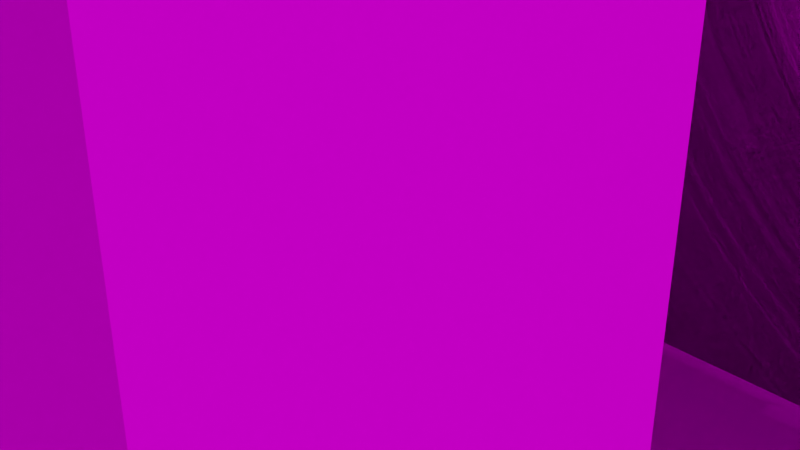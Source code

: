 # Source: honest_jam.blend  (saved by Blender 2.82.7; exported with 4.5.12 LTS)
import bpy
from mathutils import Matrix  # noqa: F401  (used for matrix-valued properties, if any)

bpy.ops.wm.read_factory_settings(use_empty=True)
scene = bpy.context.scene
scene.name = 'Scene'

# ---- collections
col_collection = bpy.data.collections.new('Collection'); scene.collection.children.link(col_collection)
col_bar = bpy.data.collections.new('Bar'); col_collection.children.link(col_bar)
col_player = bpy.data.collections.new('Player'); col_collection.children.link(col_player)
col_customers = bpy.data.collections.new('Customers'); col_collection.children.link(col_customers)
col_interactables = bpy.data.collections.new('Interactables'); col_collection.children.link(col_interactables)

# ---- images (referenced by path relative to the original .blend; pixels are not part of the script)
import os
ASSET_DIR = os.environ.get("B2B_ASSET_DIR", "")  # directory of the original .blend (textures are referenced by path, not embedded)
HERE = os.path.dirname(os.path.abspath(__file__))  # packed textures are extracted next to this script under _unpacked/

def load_image(name, relpath, width, height, colorspace="sRGB"):
    """Load a texture the original file referenced (path relative to the .blend, or extracted next to this script)."""
    p = next((c for c in (os.path.join(HERE, relpath), os.path.join(ASSET_DIR, relpath)) if relpath and os.path.exists(c)), "")
    if p:
        img = bpy.data.images.load(p, check_existing=True)
        img.name = name
    else:  # same state as the original file: an image datablock whose file is absent (Cycles renders it pink)
        img = bpy.data.images.new(name, width, height)
        img.source = "FILE"
        img.filepath = "//" + (relpath or name)
    img.colorspace_settings.name = colorspace
    return img
img_endesga_32_1x_png = load_image('endesga-32-1x.png', 'endesga-32-1x.png', 1024, 1024, 'sRGB')

# ---- materials (node trees are filled in below, after node groups)
mat_palette = bpy.data.materials.new('Palette')
mat_palette.alpha_threshold = 0.0
mat_palette.use_transparent_shadow = False
mat_palette.line_color = (0.0, 0.0, 0.0, 1.0)

# ---- material node trees
mat_palette.use_nodes = True; mat_palette.node_tree.nodes.clear()
_N = mat_palette.node_tree.nodes; _L = mat_palette.node_tree.links
n0 = _N.new('ShaderNodeOutputMaterial'); n0.name = 'Material Output'; n0.location = (300, 300)
n1 = _N.new('ShaderNodeBsdfPrincipled'); n1.name = 'Principled BSDF'; n1.location = (10, 300)
n1.distribution = 'GGX'
n1.subsurface_method = 'BURLEY'
n1.inputs[2].default_value = 1.0
n1.inputs[3].default_value = 1.45
n1.inputs[13].default_value = 0.0
n1.inputs[27].default_value = (0.0, 0.0, 0.0, 1.0)
n1.inputs[28].default_value = 1.0
n2 = _N.new('ShaderNodeTexImage'); n2.name = 'Image Texture'; n2.location = (-280, 280)
n2.image = img_endesga_32_1x_png
n2.interpolation = 'Closest'
_L.new(n1.outputs[0], n0.inputs[0])
_L.new(n2.outputs[0], n1.inputs[0])
n0.is_active_output = True

# ---- world
world_world = bpy.data.worlds.new('World'); scene.world = world_world
world_world.use_nodes = True; world_world.node_tree.nodes.clear()
_N = world_world.node_tree.nodes; _L = world_world.node_tree.links
n0 = _N.new('ShaderNodeOutputWorld'); n0.name = 'World Output'; n0.location = (300, 300)
n1 = _N.new('ShaderNodeBackground'); n1.name = 'Background'; n1.location = (10, 300)
n1.inputs[0].default_value = (0.05088, 0.05088, 0.05088, 1.0)
_L.new(n1.outputs[0], n0.inputs[0])
n0.is_active_output = True
world_world.color = (0.05088, 0.05088, 0.05088)
world_world.use_sun_shadow = False
world_world.sun_shadow_jitter_overblur = 0.0

# ---- cameras
cam_camera = bpy.data.cameras.new('Camera')
cam_camera.clip_end = 100.0
cam_camera.ortho_scale = 7.314

# ---- lights
light_light = bpy.data.lights.new('Light', 'SUN')
light_light.transmission_factor = 0.0
light_light.angle = 0.1993
light_light.energy = 2.52
light_light.shadow_soft_size = 0.1
light_light.shadow_cascade_max_distance = 1000.0

# ---- meshes
me_cube = bpy.data.meshes.new('Cube')
me_cube.from_pydata([(0.0, -30.0, -2.98e-08), (0.0, 0.0, -2.98e-08), (30.0, -30.0, -2.98e-08), (30.0, 0.0, -2.98e-08), (0.0, -13.37, -2.98e-08), (30.0, -13.37, -2.98e-08), (30.0, -21.09, -2.98e-08), (0.0, -21.09, -2.98e-08), (-10.0, -21.09, -2.98e-08), (-10.0, -13.37, -2.98e-08), (0.0, -6.865, -2.98e-08), (-10.0, -6.865, -2.98e-08), (15.0, 0.0, -2.98e-08), (15.0, -30.0, -2.98e-08), (15.0, -13.37, -2.98e-08), (15.0, -21.09, -2.98e-08), (0.0, -38.0, -2.98e-08), (15.0, -38.0, -2.98e-08), (0.0, -21.09, -5.0), (0.0, -30.0, -5.0), (15.0, 0.0, -5.0), (0.0, 0.0, -5.0), (30.0, -13.37, -5.0), (30.0, 0.0, -5.0), (15.0, -30.0, -5.0), (30.0, -30.0, -5.0), (0.0, -13.37, -5.0), (30.0, -21.09, -5.0), (15.0, -13.37, -5.0), (15.0, -21.09, -5.0), (-10.0, -13.37, -5.0), (-10.0, -21.09, -5.0), (0.0, -6.865, -5.0), (-10.0, -6.865, -5.0), (0.0, -38.0, -5.0), (15.0, -38.0, -5.0)], [], [(6, 27, 22, 5), (16, 34, 35, 17), (8, 31, 18, 7), (0, 19, 34, 16), (15, 7, 0, 13), (12, 1, 4, 14), (13, 24, 25, 2), (9, 4, 10, 11), (12, 20, 21, 1), (14, 4, 7, 15), (2, 25, 27, 6), (10, 32, 33, 11), (7, 4, 9, 8), (4, 26, 32, 10), (3, 23, 20, 12), (5, 14, 15, 6), (3, 12, 14, 5), (6, 15, 13, 2), (1, 21, 26, 4), (5, 22, 23, 3), (17, 35, 24, 13), (13, 0, 16, 17), (29, 27, 25, 24), (20, 23, 22, 28), (28, 22, 27, 29), (26, 18, 31, 30), (26, 30, 33, 32), (26, 28, 29, 18), (21, 20, 28, 26), (18, 29, 24, 19), (19, 24, 35, 34), (7, 18, 19, 0), (30, 31, 8, 9, 11, 33)])
_uv = me_cube.uv_layers.new(name='UVMap')
_uv.uv.foreach_set('vector', [0.2017, 0.4385, 0.2017, 0.4385, 0.2017, 0.4385, 0.2017, 0.4385, 0.2017, 0.4385, 0.2017, 0.4385, 0.2017, 0.4385, 0.2017, 0.4385, 0.2017, 0.4385, 0.2017, 0.4385, 0.2017, 0.4385, 0.2017, 0.4385, 0.2017, 0.4385, 0.2017, 0.4385, 0.2017, 0.4385, 0.2017, 0.4385, 0.17, 0.4385, 0.17, 0.4385, 0.17, 0.4385, 0.17, 0.4385, 0.17, 0.4385, 0.17, 0.4385, 0.17, 0.4385, 0.17, 0.4385, 0.2017, 0.4385, 0.2017, 0.4385, 0.2017, 0.4385, 0.2017, 0.4385, 0.6755, 0.371, 0.6755, 0.371, 0.6755, 0.371, 0.6755, 0.371, 0.2017, 0.4385, 0.2017, 0.4385, 0.2017, 0.4385, 0.2017, 0.4385, 0.17, 0.4385, 0.17, 0.4385, 0.17, 0.4385, 0.17, 0.4385, 0.2017, 0.4385, 0.2017, 0.4385, 0.2017, 0.4385, 0.2017, 0.4385, 0.2017, 0.4385, 0.2017, 0.4385, 0.2017, 0.4385, 0.2017, 0.4385, 0.17, 0.4385, 0.17, 0.4385, 0.17, 0.4385, 0.17, 0.4385, 0.2017, 0.4385, 0.2017, 0.4385, 0.2017, 0.4385, 0.2017, 0.4385, 0.2017, 0.4385, 0.2017, 0.4385, 0.2017, 0.4385, 0.2017, 0.4385, 0.17, 0.4385, 0.17, 0.4385, 0.17, 0.4385, 0.17, 0.4385, 0.17, 0.4385, 0.17, 0.4385, 0.17, 0.4385, 0.17, 0.4385, 0.17, 0.4385, 0.17, 0.4385, 0.17, 0.4385, 0.17, 0.4385, 0.2017, 0.4385, 0.2017, 0.4385, 0.2017, 0.4385, 0.2017, 0.4385, 0.2017, 0.4385, 0.2017, 0.4385, 0.2017, 0.4385, 0.2017, 0.4385, 0.2017, 0.4385, 0.2017, 0.4385, 0.2017, 0.4385, 0.2017, 0.4385, 0.17, 0.4385, 0.17, 0.4385, 0.17, 0.4385, 0.17, 0.4385, 0.17, 0.4385, 0.17, 0.4385, 0.17, 0.4385, 0.17, 0.4385, 0.17, 0.4385, 0.17, 0.4385, 0.17, 0.4385, 0.17, 0.4385, 0.17, 0.4385, 0.17, 0.4385, 0.17, 0.4385, 0.17, 0.4385, 0.17, 0.4385, 0.17, 0.4385, 0.17, 0.4385, 0.17, 0.4385, 0.17, 0.4385, 0.17, 0.4385, 0.17, 0.4385, 0.17, 0.4385, 0.17, 0.4385, 0.17, 0.4385, 0.17, 0.4385, 0.17, 0.4385, 0.17, 0.4385, 0.17, 0.4385, 0.17, 0.4385, 0.17, 0.4385, 0.17, 0.4385, 0.17, 0.4385, 0.17, 0.4385, 0.17, 0.4385, 0.17, 0.4385, 0.17, 0.4385, 0.17, 0.4385, 0.17, 0.4385, 0.2017, 0.4385, 0.2017, 0.4385, 0.2017, 0.4385, 0.2017, 0.4385, 0.2028, 0.4934, 0.2028, 0.4934, 0.2028, 0.4934, 0.2028, 0.4934, 0.2028, 0.4934, 0.2028, 0.4934])
me_cube.materials.append(mat_palette)
me_cube.use_remesh_fix_poles = True
me_cube.use_remesh_preserve_attributes = False
me_cube.use_mirror_vertex_groups = False
me_cube.update()
me_plane_001 = bpy.data.meshes.new('Plane.001')
me_plane_001.from_pydata([(0.0, -38.0, 11.36), (0.0, -38.0, 0.0), (30.0, -5.96e-08, 11.36), (30.0, -5.96e-08, 0.0), (0.0, 0.0, 11.36), (0.0, 0.0, 0.0), (0.0, -38.0, 6.402), (30.0, -5.96e-08, 6.402), (0.0, 0.0, 6.402), (0.0, -38.0, 4.705), (30.0, -5.96e-08, 4.705), (0.0, 0.0, 4.705), (0.0, -38.0, 1.883), (30.0, -5.96e-08, 1.883), (0.0, 0.0, 1.883), (0.0, -20.96, 11.36), (0.0, -20.96, 0.0), (0.0, -20.96, 6.402), (0.0, -20.96, 4.705), (0.0, -20.96, 1.883), (0.0, -13.54, 0.0), (0.0, -13.54, 6.402), (0.0, -13.54, 4.705), (0.0, -13.54, 1.883), (0.0, -13.54, 11.36), (0.0, -21.91, 11.36), (0.0, -21.91, 0.0), (0.0, -21.91, 6.402), (0.0, -21.91, 4.705), (0.0, -21.91, 1.883), (0.0, -12.67, 0.0), (0.0, -12.67, 6.402), (0.0, -12.67, 4.705), (0.0, -12.67, 1.883), (0.0, -12.67, 11.36), (0.0, -29.06, 11.36), (0.0, -29.06, 0.0), (0.0, -29.06, 6.402), (0.0, -29.06, 4.705), (0.0, -29.06, 1.883), (0.0, -0.9308, 0.0), (0.0, -0.9308, 6.402), (0.0, -0.9308, 4.705), (0.0, -0.9308, 1.883), (0.0, -0.9308, 11.36), (30.0, -5.96e-08, 10.5), (0.0, 0.0, 10.5), (0.0, -38.0, 10.5), (0.0, -20.96, 10.5), (0.0, -13.54, 10.5), (0.0, -21.91, 10.5), (0.0, -12.67, 10.5), (0.0, -29.06, 10.5), (0.0, -0.9308, 10.5), (1.36, -29.06, 11.36), (1.36, -38.0, 11.36), (1.36, -13.54, 11.36), (1.36, -20.96, 11.36), (1.36, -20.96, 10.5), (1.36, -21.91, 11.36), (1.36, -12.67, 11.36), (1.36, -13.54, 10.5), (1.36, -21.91, 10.5), (1.36, -0.9308, 11.36), (1.36, -12.67, 10.5), (1.36, -29.06, 10.5), (1.36, -0.9308, 10.5), (1.36, -38.0, 10.5), (30.0, -1.399, 10.5), (30.0, -1.399, 11.36), (-2.78e-09, -1.399, 11.36), (-2.78e-09, -1.399, 10.5)], [], [(14, 5, 3, 13), (43, 40, 5, 14), (53, 41, 8, 46), (46, 8, 7, 45), (41, 42, 11, 8), (8, 11, 10, 7), (42, 43, 14, 11), (11, 14, 13, 10), (28, 29, 19, 18), (27, 28, 18, 17), (50, 27, 17, 48), (29, 26, 16, 19), (37, 38, 28, 27), (52, 37, 27, 50), (48, 17, 21, 49), (39, 36, 26, 29), (22, 23, 33, 32), (21, 22, 32, 31), (49, 21, 31, 51), (23, 20, 30, 33), (12, 1, 36, 39), (9, 12, 39, 38), (47, 6, 37, 52), (6, 9, 38, 37), (31, 32, 42, 41), (51, 31, 41, 53), (33, 30, 40, 43), (43, 42, 32, 33), (28, 38, 39, 29), (35, 0, 55, 54), (24, 15, 57, 56), (44, 34, 60, 63), (50, 48, 58, 62), (34, 24, 56, 60), (52, 50, 62, 65), (4, 46, 71, 70), (44, 53, 46, 4), (60, 64, 66, 63), (55, 67, 65, 54), (56, 61, 64, 60), (57, 58, 61, 56), (54, 65, 62, 59), (59, 62, 58, 57), (51, 53, 66, 64), (0, 47, 67, 55), (15, 25, 59, 57), (47, 52, 65, 67), (49, 51, 64, 61), (25, 35, 54, 59), (48, 49, 61, 58), (53, 44, 63, 66), (70, 71, 68, 69), (2, 4, 70, 69), (46, 45, 68, 71), (45, 2, 69, 68)])
_uv = me_plane_001.uv_layers.new(name='UVMap')
_uv.uv.foreach_set('vector', [0.1133, 0.408, 0.1133, 0.408, 0.1133, 0.408, 0.1133, 0.408, 0.1133, 0.408, 0.1133, 0.408, 0.1133, 0.408, 0.1133, 0.408, 0.1133, 0.408, 0.1133, 0.408, 0.1133, 0.408, 0.1133, 0.408, 0.1133, 0.408, 0.1133, 0.408, 0.1133, 0.408, 0.1133, 0.408, 0.1133, 0.408, 0.1133, 0.408, 0.1133, 0.408, 0.1133, 0.408, 0.1133, 0.408, 0.1133, 0.408, 0.1133, 0.408, 0.1133, 0.408, 0.1133, 0.408, 0.1133, 0.408, 0.1133, 0.408, 0.1133, 0.408, 0.1133, 0.408, 0.1133, 0.408, 0.1133, 0.408, 0.1133, 0.408, 0.1133, 0.408, 0.1133, 0.408, 0.1133, 0.408, 0.1133, 0.408, 0.1133, 0.408, 0.1133, 0.408, 0.1133, 0.408, 0.1133, 0.408, 0.1133, 0.408, 0.1133, 0.408, 0.1133, 0.408, 0.1133, 0.408, 0.1133, 0.408, 0.1133, 0.408, 0.1133, 0.408, 0.1133, 0.408, 0.1133, 0.408, 0.1133, 0.408, 0.1133, 0.408, 0.1133, 0.408, 0.1133, 0.408, 0.1133, 0.408, 0.1133, 0.408, 0.1133, 0.408, 0.1133, 0.408, 0.1133, 0.408, 0.1133, 0.408, 0.1133, 0.408, 0.1133, 0.408, 0.1133, 0.408, 0.1133, 0.408, 0.1133, 0.408, 0.1133, 0.408, 0.1133, 0.408, 0.1133, 0.408, 0.1133, 0.408, 0.1133, 0.408, 0.1133, 0.408, 0.1133, 0.408, 0.1133, 0.408, 0.1133, 0.408, 0.1133, 0.408, 0.1133, 0.408, 0.1133, 0.408, 0.1133, 0.408, 0.1133, 0.408, 0.1133, 0.408, 0.1133, 0.408, 0.1133, 0.408, 0.1133, 0.408, 0.1133, 0.408, 0.1133, 0.408, 0.1133, 0.408, 0.1133, 0.408, 0.1133, 0.408, 0.1133, 0.408, 0.1133, 0.408, 0.1133, 0.408, 0.1133, 0.408, 0.1133, 0.408, 0.1133, 0.408, 0.1133, 0.408, 0.1133, 0.408, 0.1133, 0.408, 0.1133, 0.408, 0.1133, 0.408, 0.1133, 0.408, 0.1133, 0.408, 0.1133, 0.408, 0.1133, 0.408, 0.1133, 0.408, 0.1133, 0.408, 0.1133, 0.408, 0.1133, 0.408, 0.1133, 0.408, 0.1133, 0.408, 0.5827, 0.3528, 0.5827, 0.3528, 0.5827, 0.3528, 0.5827, 0.3528, 0.5827, 0.3528, 0.5827, 0.3528, 0.5827, 0.3528, 0.5827, 0.3528, 0.0, 0.0, 0.0, 0.0, 0.0, 0.0, 0.0, 0.0, 0.0, 0.0, 0.0, 0.0, 0.0, 0.0, 0.0, 0.0, 0.0, 0.0, 0.0, 0.0, 0.0, 0.0, 0.0, 0.0, 0.1728, 0.5985, 0.1728, 0.5985, 0.1728, 0.5985, 0.1728, 0.5985, 0.0, 0.0, 0.0, 0.0, 0.0, 0.0, 0.0, 0.0, 0.1728, 0.5985, 0.1728, 0.5985, 0.1728, 0.5985, 0.1728, 0.5985, 0.1728, 0.5985, 0.1728, 0.5985, 0.1728, 0.5985, 0.1728, 0.5985, 0.1728, 0.5985, 0.1728, 0.5985, 0.1728, 0.5985, 0.1728, 0.5985, 0.1728, 0.5985, 0.1728, 0.5985, 0.1728, 0.5985, 0.1728, 0.5985, 0.1728, 0.5985, 0.1728, 0.5985, 0.1728, 0.5985, 0.1728, 0.5985, 0.1728, 0.5985, 0.1728, 0.5985, 0.1728, 0.5985, 0.1728, 0.5985, 0.1728, 0.5985, 0.1728, 0.5985, 0.1728, 0.5985, 0.1728, 0.5985, 0.1728, 0.5985, 0.1728, 0.5985, 0.1728, 0.5985, 0.1728, 0.5985, 0.1728, 0.5985, 0.1728, 0.5985, 0.1728, 0.5985, 0.1728, 0.5985, 0.1728, 0.5985, 0.1728, 0.5985, 0.1728, 0.5985, 0.1728, 0.5985, 0.0, 0.0, 0.0, 0.0, 0.0, 0.0, 0.0, 0.0, 0.0, 0.0, 0.0, 0.0, 0.0, 0.0, 0.0, 0.0, 0.1728, 0.5985, 0.1728, 0.5985, 0.1728, 0.5985, 0.1728, 0.5985, 0.1728, 0.5985, 0.1728, 0.5985, 0.1728, 0.5985, 0.1728, 0.5985, 0.0, 0.0, 0.0, 0.0, 0.0, 0.0, 0.0, 0.0, 0.1728, 0.5985, 0.1728, 0.5985, 0.1728, 0.5985, 0.1728, 0.5985, 0.1728, 0.5985, 0.1728, 0.5985, 0.1728, 0.5985, 0.1728, 0.5985, 0.1728, 0.5985, 0.1728, 0.5985, 0.1728, 0.5985, 0.1728, 0.5985, 0.0, 0.0, 0.0, 0.0, 0.0, 0.0, 0.0, 0.0, 0.1133, 0.408, 0.1133, 0.408, 0.1133, 0.408, 0.1133, 0.408, 0.0, 0.0, 0.0, 0.0, 0.0, 0.0, 0.0, 0.0])
me_plane_001.materials.append(mat_palette)
me_plane_001.use_remesh_fix_poles = True
me_plane_001.use_remesh_preserve_attributes = False
me_plane_001.use_mirror_vertex_groups = False
me_plane_001.update()
me_cube_007 = bpy.data.meshes.new('Cube.007')
me_cube_007.from_pydata([(0.0, 0.0, 0.0), (0.0, 0.0, 1.8), (0.0, 2.0, 0.0), (0.0, 2.0, 1.8), (12.0, 0.0, 0.0), (12.0, 0.0, 1.8), (12.0, 2.0, 0.0), (12.0, 2.0, 1.8), (0.0, 8.0, 0.0), (0.0, 8.0, 1.8), (0.0, 10.0, 0.0), (0.0, 10.0, 1.8), (8.0, 8.0, 0.0), (8.0, 8.0, 1.8), (8.0, 10.0, 0.0), (8.0, 10.0, 1.8), (0.0, 0.0, 1.4), (0.0, 2.0, 1.4), (12.0, 2.0, 1.4), (12.0, 0.0, 1.4), (0.0, 8.0, 1.4), (0.0, 10.0, 1.4), (8.0, 10.0, 1.4), (8.0, 8.0, 1.4)], [], [(16, 1, 3, 17), (17, 3, 7, 18), (18, 7, 5, 19), (19, 5, 1, 16), (2, 6, 4, 0), (7, 3, 1, 5), (20, 9, 11, 21), (21, 11, 15, 22), (22, 15, 13, 23), (23, 13, 9, 20), (10, 14, 12, 8), (15, 11, 9, 13), (4, 19, 16, 0), (6, 18, 19, 4), (2, 17, 18, 6), (0, 16, 17, 2), (12, 23, 20, 8), (14, 22, 23, 12), (10, 21, 22, 14), (8, 20, 21, 10)])
_uv = me_cube_007.uv_layers.new(name='UVMap')
_uv.uv.foreach_set('vector', [0.1425, 0.3992, 0.1425, 0.3992, 0.1425, 0.3992, 0.1425, 0.3992, 0.1425, 0.3992, 0.1425, 0.3992, 0.1425, 0.3992, 0.1425, 0.3992, 0.1425, 0.3992, 0.1425, 0.3992, 0.1425, 0.3992, 0.1425, 0.3992, 0.1425, 0.3992, 0.1425, 0.3992, 0.1425, 0.3992, 0.1425, 0.3992, 0.1141, 0.298, 0.1141, 0.298, 0.1141, 0.298, 0.1141, 0.298, 0.1425, 0.3992, 0.1425, 0.3992, 0.1425, 0.3992, 0.1425, 0.3992, 0.1425, 0.3992, 0.1425, 0.3992, 0.1425, 0.3992, 0.1425, 0.3992, 0.1425, 0.3992, 0.1425, 0.3992, 0.1425, 0.3992, 0.1425, 0.3992, 0.1425, 0.3992, 0.1425, 0.3992, 0.1425, 0.3992, 0.1425, 0.3992, 0.1425, 0.3992, 0.1425, 0.3992, 0.1425, 0.3992, 0.1425, 0.3992, 0.1141, 0.298, 0.1141, 0.298, 0.1141, 0.298, 0.1141, 0.298, 0.1425, 0.3992, 0.1425, 0.3992, 0.1425, 0.3992, 0.1425, 0.3992, 0.1088, 0.5341, 0.1088, 0.5341, 0.1088, 0.5341, 0.1088, 0.5341, 0.1088, 0.5341, 0.1088, 0.5341, 0.1088, 0.5341, 0.1088, 0.5341, 0.1088, 0.5341, 0.1088, 0.5341, 0.1088, 0.5341, 0.1088, 0.5341, 0.1088, 0.5341, 0.1088, 0.5341, 0.1088, 0.5341, 0.1088, 0.5341, 0.1088, 0.5341, 0.1088, 0.5341, 0.1088, 0.5341, 0.1088, 0.5341, 0.1088, 0.5341, 0.1088, 0.5341, 0.1088, 0.5341, 0.1088, 0.5341, 0.1088, 0.5341, 0.1088, 0.5341, 0.1088, 0.5341, 0.1088, 0.5341, 0.1088, 0.5341, 0.1088, 0.5341, 0.1088, 0.5341, 0.1088, 0.5341])
me_cube_007.materials.append(mat_palette)
me_cube_007.use_remesh_fix_poles = True
me_cube_007.use_remesh_preserve_attributes = False
me_cube_007.use_mirror_vertex_groups = False
me_cube_007.update()
me_cube_012 = bpy.data.meshes.new('Cube.012')
me_cube_012.from_pydata([(-0.5, -0.5, 0.0), (-0.5, -0.5, 10.34), (-0.5, 0.5, 0.0), (-0.5, 0.5, 10.34), (0.5, -0.5, 0.0), (0.5, -0.5, 10.34), (0.5, 0.5, 0.0), (0.5, 0.5, 10.34)], [], [(0, 1, 3, 2), (2, 3, 7, 6), (6, 7, 5, 4), (4, 5, 1, 0), (2, 6, 4, 0), (7, 3, 1, 5)])
_uv = me_cube_012.uv_layers.new(name='UVMap')
_uv.uv.foreach_set('vector', [0.1418, 0.3413, 0.1418, 0.3413, 0.1418, 0.3413, 0.1418, 0.3413, 0.1418, 0.3413, 0.1418, 0.3413, 0.1418, 0.3413, 0.1418, 0.3413, 0.1418, 0.3413, 0.1418, 0.3413, 0.1418, 0.3413, 0.1418, 0.3413, 0.1418, 0.3413, 0.1418, 0.3413, 0.1418, 0.3413, 0.1418, 0.3413, 0.1418, 0.3413, 0.1418, 0.3413, 0.1418, 0.3413, 0.1418, 0.3413, 0.1418, 0.3413, 0.1418, 0.3413, 0.1418, 0.3413, 0.1418, 0.3413])
me_cube_012.materials.append(mat_palette)
me_cube_012.use_remesh_fix_poles = True
me_cube_012.use_remesh_preserve_attributes = False
me_cube_012.use_mirror_vertex_groups = False
me_cube_012.update()
me_cube_013 = bpy.data.meshes.new('Cube.013')
me_cube_013.from_pydata([(-1.656, -2.466, 1.551), (-1.656, -2.466, 1.8), (-1.656, 1.955, 1.551), (-1.656, 1.955, 1.8), (2.02, -2.466, 1.551), (2.02, -2.466, 1.8), (2.02, 1.955, 1.551), (2.02, 1.955, 1.8), (-1.656, 1.528, 1.551), (-1.656, 1.127, 1.551), (-1.656, -1.757, 1.551), (-1.656, -2.184, 1.551), (-1.656, -2.184, 1.8), (-1.656, -1.757, 1.8), (-1.656, 1.127, 1.8), (-1.656, 1.528, 1.8), (1.712, 1.955, 1.551), (1.273, 1.955, 1.551), (-0.8161, 1.955, 1.551), (-1.317, 1.955, 1.551), (-1.317, 1.955, 1.8), (-0.8161, 1.955, 1.8), (1.273, 1.955, 1.8), (1.712, 1.955, 1.8), (2.02, -2.184, 1.551), (2.02, -1.757, 1.551), (2.02, 1.127, 1.551), (2.02, 1.528, 1.551), (2.02, 1.528, 1.8), (2.02, 1.127, 1.8), (2.02, -1.757, 1.8), (2.02, -2.184, 1.8), (-1.317, -2.466, 1.551), (-0.8161, -2.466, 1.551), (1.273, -2.466, 1.551), (1.712, -2.466, 1.551), (1.712, -2.466, 1.8), (1.273, -2.466, 1.8), (-0.8161, -2.466, 1.8), (-1.317, -2.466, 1.8), (1.712, 1.528, 1.8), (1.712, 1.127, 1.8), (1.712, -1.757, 1.8), (1.712, -2.184, 1.8), (1.273, 1.528, 1.8), (1.273, 1.127, 1.8), (1.273, -1.757, 1.8), (1.273, -2.184, 1.8), (-0.8161, 1.528, 1.8), (-0.8161, 1.127, 1.8), (-0.8161, -1.757, 1.8), (-0.8161, -2.184, 1.8), (-1.317, 1.528, 1.8), (-1.317, 1.127, 1.8), (-1.317, -1.757, 1.8), (-1.317, -2.184, 1.8), (-1.317, 1.528, 1.551), (-1.317, 1.127, 1.551), (-1.317, -1.757, 1.551), (-1.317, -2.184, 1.551), (-0.8161, 1.528, 1.551), (-0.8161, 1.127, 1.551), (-0.8161, -1.757, 1.551), (-0.8161, -2.184, 1.551), (1.273, 1.528, 1.551), (1.273, 1.127, 1.551), (1.273, -1.757, 1.551), (1.273, -2.184, 1.551), (1.712, 1.528, 1.551), (1.712, 1.127, 1.551), (1.712, -1.757, 1.551), (1.712, -2.184, 1.551), (-1.317, 1.528, -0.008976), (-1.317, 1.127, -0.008976), (-1.317, -1.757, -0.008976), (-1.317, -2.184, -0.008976), (-0.8161, 1.528, -0.008976), (-0.8161, 1.127, -0.008976), (-0.8161, -1.757, -0.008976), (-0.8161, -2.184, -0.008976), (1.273, 1.528, -0.008976), (1.273, 1.127, -0.008976), (1.273, -1.757, -0.008976), (1.273, -2.184, -0.008976), (1.712, 1.528, -0.008976), (1.712, 1.127, -0.008976), (1.712, -1.757, -0.008976), (1.712, -2.184, -0.008976)], [], [(0, 1, 12, 11), (2, 3, 20, 19), (6, 7, 28, 27), (4, 5, 36, 35), (71, 24, 4, 35), (55, 12, 1, 39), (31, 43, 36, 5), (43, 47, 37, 36), (47, 51, 38, 37), (51, 55, 39, 38), (7, 23, 40, 28), (28, 40, 41, 29), (29, 41, 42, 30), (30, 42, 43, 31), (23, 22, 44, 40), (40, 44, 45, 41), (41, 45, 46, 42), (42, 46, 47, 43), (22, 21, 48, 44), (44, 48, 49, 45), (45, 49, 50, 46), (46, 50, 51, 47), (21, 20, 52, 48), (48, 52, 53, 49), (49, 53, 54, 50), (50, 54, 55, 51), (20, 3, 15, 52), (52, 15, 14, 53), (53, 14, 13, 54), (54, 13, 12, 55), (11, 59, 32, 0), (59, 63, 33, 32), (63, 67, 34, 33), (67, 71, 35, 34), (2, 19, 56, 8), (8, 56, 57, 9), (9, 57, 58, 10), (10, 58, 59, 11), (19, 18, 60, 56), (68, 69, 85, 84), (57, 61, 62, 58), (57, 56, 72, 73), (18, 17, 64, 60), (60, 64, 65, 61), (61, 65, 66, 62), (62, 66, 67, 63), (17, 16, 68, 64), (56, 60, 76, 72), (65, 69, 70, 66), (62, 63, 79, 78), (16, 6, 27, 68), (68, 27, 26, 69), (69, 26, 25, 70), (70, 25, 24, 71), (32, 39, 1, 0), (35, 36, 37, 34), (34, 37, 38, 33), (33, 38, 39, 32), (24, 31, 5, 4), (27, 28, 29, 26), (26, 29, 30, 25), (25, 30, 31, 24), (16, 23, 7, 6), (19, 20, 21, 18), (18, 21, 22, 17), (17, 22, 23, 16), (8, 15, 3, 2), (11, 12, 13, 10), (10, 13, 14, 9), (9, 14, 15, 8), (72, 76, 77, 73), (74, 78, 79, 75), (80, 84, 85, 81), (82, 86, 87, 83), (64, 68, 84, 80), (61, 57, 73, 77), (69, 65, 81, 85), (58, 62, 78, 74), (59, 58, 74, 75), (70, 71, 87, 86), (66, 70, 86, 82), (65, 64, 80, 81), (63, 59, 75, 79), (71, 67, 83, 87), (67, 66, 82, 83), (60, 61, 77, 76)])
_uv = me_cube_013.uv_layers.new(name='UVMap')
_uv.uv.foreach_set('vector', [0.426, 0.4496, 0.426, 0.4496, 0.426, 0.4496, 0.426, 0.4496, 0.426, 0.4496, 0.426, 0.4496, 0.426, 0.4496, 0.426, 0.4496, 0.426, 0.4496, 0.426, 0.4496, 0.426, 0.4496, 0.426, 0.4496, 0.426, 0.4496, 0.426, 0.4496, 0.426, 0.4496, 0.426, 0.4496, 0.426, 0.4496, 0.426, 0.4496, 0.426, 0.4496, 0.426, 0.4496, 0.426, 0.4496, 0.426, 0.4496, 0.426, 0.4496, 0.426, 0.4496, 0.426, 0.4496, 0.426, 0.4496, 0.426, 0.4496, 0.426, 0.4496, 0.426, 0.4496, 0.426, 0.4496, 0.426, 0.4496, 0.426, 0.4496, 0.426, 0.4496, 0.426, 0.4496, 0.426, 0.4496, 0.426, 0.4496, 0.426, 0.4496, 0.426, 0.4496, 0.426, 0.4496, 0.426, 0.4496, 0.426, 0.4496, 0.426, 0.4496, 0.426, 0.4496, 0.426, 0.4496, 0.426, 0.4496, 0.426, 0.4496, 0.426, 0.4496, 0.426, 0.4496, 0.426, 0.4496, 0.426, 0.4496, 0.426, 0.4496, 0.426, 0.4496, 0.426, 0.4496, 0.426, 0.4496, 0.426, 0.4496, 0.426, 0.4496, 0.426, 0.4496, 0.426, 0.4496, 0.426, 0.4496, 0.426, 0.4496, 0.426, 0.4496, 0.426, 0.4496, 0.426, 0.4496, 0.426, 0.4496, 0.426, 0.4496, 0.426, 0.4496, 0.426, 0.4496, 0.426, 0.4496, 0.426, 0.4496, 0.426, 0.4496, 0.426, 0.4496, 0.426, 0.4496, 0.426, 0.4496, 0.426, 0.4496, 0.426, 0.4496, 0.426, 0.4496, 0.426, 0.4496, 0.426, 0.4496, 0.426, 0.4496, 0.426, 0.4496, 0.426, 0.4496, 0.426, 0.4496, 0.426, 0.4496, 0.426, 0.4496, 0.426, 0.4496, 0.426, 0.4496, 0.426, 0.4496, 0.426, 0.4496, 0.426, 0.4496, 0.426, 0.4496, 0.426, 0.4496, 0.426, 0.4496, 0.426, 0.4496, 0.426, 0.4496, 0.426, 0.4496, 0.426, 0.4496, 0.426, 0.4496, 0.426, 0.4496, 0.426, 0.4496, 0.426, 0.4496, 0.426, 0.4496, 0.426, 0.4496, 0.426, 0.4496, 0.426, 0.4496, 0.426, 0.4496, 0.426, 0.4496, 0.426, 0.4496, 0.426, 0.4496, 0.426, 0.4496, 0.426, 0.4496, 0.426, 0.4496, 0.426, 0.4496, 0.426, 0.4496, 0.426, 0.4496, 0.426, 0.4496, 0.426, 0.4496, 0.426, 0.4496, 0.426, 0.4496, 0.426, 0.4496, 0.426, 0.4496, 0.426, 0.4496, 0.426, 0.4496, 0.426, 0.4496, 0.426, 0.4496, 0.426, 0.4496, 0.426, 0.4496, 0.426, 0.4496, 0.426, 0.4496, 0.426, 0.4496, 0.426, 0.4496, 0.426, 0.4496, 0.426, 0.4496, 0.426, 0.4496, 0.426, 0.4496, 0.426, 0.4496, 0.426, 0.4496, 0.426, 0.4496, 0.426, 0.4496, 0.426, 0.4496, 0.426, 0.4496, 0.426, 0.4496, 0.426, 0.4496, 0.426, 0.4496, 0.426, 0.4496, 0.426, 0.4496, 0.426, 0.4496, 0.426, 0.4496, 0.426, 0.4496, 0.426, 0.4496, 0.426, 0.4496, 0.426, 0.4496, 0.426, 0.4496, 0.426, 0.4496, 0.426, 0.4496, 0.426, 0.4496, 0.426, 0.4496, 0.426, 0.4496, 0.426, 0.4496, 0.426, 0.4496, 0.426, 0.4496, 0.426, 0.4496, 0.426, 0.4496, 0.426, 0.4496, 0.426, 0.4496, 0.426, 0.4496, 0.426, 0.4496, 0.426, 0.4496, 0.426, 0.4496, 0.426, 0.4496, 0.426, 0.4496, 0.426, 0.4496, 0.426, 0.4496, 0.426, 0.4496, 0.426, 0.4496, 0.426, 0.4496, 0.426, 0.4496, 0.426, 0.4496, 0.426, 0.4496, 0.426, 0.4496, 0.426, 0.4496, 0.426, 0.4496, 0.426, 0.4496, 0.426, 0.4496, 0.426, 0.4496, 0.426, 0.4496, 0.426, 0.4496, 0.426, 0.4496, 0.426, 0.4496, 0.426, 0.4496, 0.426, 0.4496, 0.426, 0.4496, 0.426, 0.4496, 0.426, 0.4496, 0.426, 0.4496, 0.426, 0.4496, 0.426, 0.4496, 0.426, 0.4496, 0.426, 0.4496, 0.426, 0.4496, 0.426, 0.4496, 0.426, 0.4496, 0.426, 0.4496, 0.426, 0.4496, 0.426, 0.4496, 0.426, 0.4496, 0.426, 0.4496, 0.426, 0.4496, 0.426, 0.4496, 0.426, 0.4496, 0.426, 0.4496, 0.426, 0.4496, 0.426, 0.4496, 0.426, 0.4496, 0.426, 0.4496, 0.426, 0.4496, 0.426, 0.4496, 0.426, 0.4496, 0.426, 0.4496, 0.426, 0.4496, 0.426, 0.4496, 0.426, 0.4496, 0.426, 0.4496, 0.426, 0.4496, 0.426, 0.4496, 0.426, 0.4496, 0.426, 0.4496, 0.426, 0.4496, 0.426, 0.4496, 0.426, 0.4496, 0.426, 0.4496, 0.426, 0.4496, 0.426, 0.4496, 0.426, 0.4496, 0.426, 0.4496, 0.426, 0.4496, 0.426, 0.4496, 0.426, 0.4496, 0.426, 0.4496, 0.426, 0.4496, 0.426, 0.4496, 0.426, 0.4496, 0.426, 0.4496, 0.426, 0.4496, 0.426, 0.4496, 0.426, 0.4496, 0.426, 0.4496, 0.426, 0.4496, 0.426, 0.4496, 0.426, 0.4496, 0.426, 0.4496, 0.426, 0.4496, 0.426, 0.4496, 0.426, 0.4496, 0.426, 0.4496, 0.426, 0.4496, 0.426, 0.4496, 0.426, 0.4496, 0.426, 0.4496, 0.426, 0.4496, 0.426, 0.4496, 0.426, 0.4496, 0.426, 0.4496, 0.426, 0.4496, 0.426, 0.4496, 0.426, 0.4496, 0.426, 0.4496, 0.426, 0.4496, 0.426, 0.4496, 0.426, 0.4496, 0.426, 0.4496, 0.426, 0.4496, 0.426, 0.4496, 0.426, 0.4496, 0.426, 0.4496, 0.426, 0.4496, 0.426, 0.4496, 0.426, 0.4496, 0.426, 0.4496, 0.426, 0.4496, 0.426, 0.4496, 0.426, 0.4496, 0.426, 0.4496, 0.426, 0.4496, 0.426, 0.4496, 0.426, 0.4496, 0.426, 0.4496, 0.426, 0.4496, 0.426, 0.4496, 0.426, 0.4496, 0.426, 0.4496, 0.426, 0.4496, 0.426, 0.4496, 0.426, 0.4496, 0.426, 0.4496, 0.426, 0.4496, 0.426, 0.4496, 0.426, 0.4496, 0.426, 0.4496, 0.426, 0.4496, 0.426, 0.4496, 0.426, 0.4496, 0.426, 0.4496, 0.426, 0.4496, 0.426, 0.4496, 0.426, 0.4496, 0.426, 0.4496, 0.426, 0.4496, 0.426, 0.4496, 0.426, 0.4496, 0.426, 0.4496, 0.426, 0.4496, 0.426, 0.4496, 0.426, 0.4496, 0.426, 0.4496, 0.426, 0.4496, 0.426, 0.4496, 0.426, 0.4496, 0.426, 0.4496, 0.426, 0.4496, 0.426, 0.4496, 0.426, 0.4496, 0.426, 0.4496, 0.426, 0.4496, 0.426, 0.4496, 0.426, 0.4496, 0.426, 0.4496, 0.426, 0.4496, 0.426, 0.4496, 0.426, 0.4496, 0.426, 0.4496, 0.426, 0.4496, 0.426, 0.4496, 0.426, 0.4496, 0.426, 0.4496, 0.426, 0.4496, 0.426, 0.4496, 0.426, 0.4496, 0.426, 0.4496, 0.426, 0.4496, 0.426, 0.4496, 0.426, 0.4496, 0.426, 0.4496, 0.426, 0.4496, 0.426, 0.4496])
me_cube_013.materials.append(mat_palette)
me_cube_013.use_remesh_fix_poles = True
me_cube_013.use_remesh_preserve_attributes = False
me_cube_013.use_mirror_vertex_groups = False
me_cube_013.update()
me_plane_002 = bpy.data.meshes.new('Plane.002')
me_plane_002.from_pydata([(-4.484, -9.105, 0.0), (10.83, -9.105, 0.0), (-4.484, 5.385, 0.0), (10.83, 5.385, 0.0), (-4.484, 3.342, 0.0), (-4.484, -7.24, 0.0), (-2.677, -9.105, 0.0), (9.012, -9.105, 0.0), (10.83, -7.24, 0.0), (10.83, 3.342, 0.0), (9.012, 5.385, 0.0), (-2.677, 5.385, 0.0), (-2.677, -7.24, 0.0), (-2.677, 3.342, 0.0), (9.012, -7.24, 0.0), (9.012, 3.342, 0.0)], [], [(15, 9, 3, 10), (4, 13, 11, 2), (13, 15, 10, 11), (0, 6, 12, 5), (5, 12, 13, 4), (6, 7, 14, 12), (12, 14, 15, 13), (7, 1, 8, 14), (14, 8, 9, 15)])
_uv = me_plane_002.uv_layers.new(name='UVMap')
_uv.uv.foreach_set('vector', [0.2308, 0.4365, 0.2308, 0.4365, 0.2308, 0.4365, 0.2308, 0.4365, 0.2308, 0.4365, 0.2308, 0.4365, 0.2308, 0.4365, 0.2308, 0.4365, 0.2308, 0.4365, 0.2308, 0.4365, 0.2308, 0.4365, 0.2308, 0.4365, 0.2308, 0.4365, 0.2308, 0.4365, 0.2308, 0.4365, 0.2308, 0.4365, 0.2308, 0.4365, 0.2308, 0.4365, 0.2308, 0.4365, 0.2308, 0.4365, 0.2308, 0.4365, 0.2308, 0.4365, 0.2308, 0.4365, 0.2308, 0.4365, 0.07225, 0.4869, 0.07225, 0.4869, 0.07225, 0.4869, 0.07225, 0.4869, 0.2308, 0.4365, 0.2308, 0.4365, 0.2308, 0.4365, 0.2308, 0.4365, 0.2308, 0.4365, 0.2308, 0.4365, 0.2308, 0.4365, 0.2308, 0.4365])
me_plane_002.materials.append(mat_palette)
me_plane_002.use_remesh_fix_poles = True
me_plane_002.use_remesh_preserve_attributes = False
me_plane_002.use_mirror_vertex_groups = False
me_plane_002.update()
me_cube_014 = bpy.data.meshes.new('Cube.014')
me_cube_014.from_pydata([(-1.656, -2.466, 1.551), (-1.656, -2.466, 1.8), (-1.656, 3.12, 1.551), (-1.656, 3.12, 1.8), (0.7482, -2.466, 1.551), (0.7482, -2.466, 1.8), (0.7482, 3.12, 1.551), (0.7482, 3.12, 1.8), (-1.656, 2.694, 1.551), (-1.656, 2.293, 1.551), (-1.656, -1.757, 1.551), (-1.656, -2.184, 1.551), (-1.656, -2.184, 1.8), (-1.656, -1.757, 1.8), (-1.656, 2.293, 1.8), (-1.656, 2.694, 1.8), (0.4403, 3.12, 1.551), (0.000801, 3.12, 1.551), (-0.8161, 3.12, 1.551), (-1.317, 3.12, 1.551), (-1.317, 3.12, 1.8), (-0.8161, 3.12, 1.8), (0.000801, 3.12, 1.8), (0.4403, 3.12, 1.8), (0.7482, -2.184, 1.551), (0.7482, -1.757, 1.551), (0.7482, 2.293, 1.551), (0.7482, 2.694, 1.551), (0.7482, 2.694, 1.8), (0.7482, 2.293, 1.8), (0.7482, -1.757, 1.8), (0.7482, -2.184, 1.8), (-1.317, -2.466, 1.551), (-0.8161, -2.466, 1.551), (0.000801, -2.466, 1.551), (0.4403, -2.466, 1.551), (0.4403, -2.466, 1.8), (0.000801, -2.466, 1.8), (-0.8161, -2.466, 1.8), (-1.317, -2.466, 1.8), (0.4403, 2.694, 1.8), (0.4403, 2.293, 1.8), (0.4403, -1.757, 1.8), (0.4403, -2.184, 1.8), (0.000801, 2.694, 1.8), (0.000801, 2.293, 1.8), (0.000801, -1.757, 1.8), (0.000801, -2.184, 1.8), (-0.8161, 2.694, 1.8), (-0.8161, 2.293, 1.8), (-0.8161, -1.757, 1.8), (-0.8161, -2.184, 1.8), (-1.317, 2.694, 1.8), (-1.317, 2.293, 1.8), (-1.317, -1.757, 1.8), (-1.317, -2.184, 1.8), (-1.317, 2.694, 1.551), (-1.317, 2.293, 1.551), (-1.317, -1.757, 1.551), (-1.317, -2.184, 1.551), (-0.8161, 2.694, 1.551), (-0.8161, 2.293, 1.551), (-0.8161, -1.757, 1.551), (-0.8161, -2.184, 1.551), (0.000801, 2.694, 1.551), (0.000801, 2.293, 1.551), (0.000801, -1.757, 1.551), (0.000801, -2.184, 1.551), (0.4403, 2.694, 1.551), (0.4403, 2.293, 1.551), (0.4403, -1.757, 1.551), (0.4403, -2.184, 1.551), (-1.317, 2.694, -0.008976), (-1.317, 2.293, -0.008976), (-1.317, -1.757, -0.008976), (-1.317, -2.184, -0.008976), (-0.8161, 2.694, -0.008976), (-0.8161, 2.293, -0.008976), (-0.8161, -1.757, -0.008976), (-0.8161, -2.184, -0.008976), (0.000801, 2.694, -0.008976), (0.000801, 2.293, -0.008976), (0.000801, -1.757, -0.008976), (0.000801, -2.184, -0.008976), (0.4403, 2.694, -0.008976), (0.4403, 2.293, -0.008976), (0.4403, -1.757, -0.008976), (0.4403, -2.184, -0.008976)], [], [(0, 1, 12, 11), (2, 3, 20, 19), (6, 7, 28, 27), (4, 5, 36, 35), (71, 24, 4, 35), (55, 12, 1, 39), (31, 43, 36, 5), (43, 47, 37, 36), (47, 51, 38, 37), (51, 55, 39, 38), (7, 23, 40, 28), (28, 40, 41, 29), (29, 41, 42, 30), (30, 42, 43, 31), (23, 22, 44, 40), (40, 44, 45, 41), (41, 45, 46, 42), (42, 46, 47, 43), (22, 21, 48, 44), (44, 48, 49, 45), (45, 49, 50, 46), (46, 50, 51, 47), (21, 20, 52, 48), (48, 52, 53, 49), (49, 53, 54, 50), (50, 54, 55, 51), (20, 3, 15, 52), (52, 15, 14, 53), (53, 14, 13, 54), (54, 13, 12, 55), (11, 59, 32, 0), (59, 63, 33, 32), (63, 67, 34, 33), (67, 71, 35, 34), (2, 19, 56, 8), (8, 56, 57, 9), (9, 57, 58, 10), (10, 58, 59, 11), (19, 18, 60, 56), (68, 69, 85, 84), (57, 61, 62, 58), (57, 56, 72, 73), (18, 17, 64, 60), (60, 64, 65, 61), (61, 65, 66, 62), (62, 66, 67, 63), (17, 16, 68, 64), (56, 60, 76, 72), (65, 69, 70, 66), (62, 63, 79, 78), (16, 6, 27, 68), (68, 27, 26, 69), (69, 26, 25, 70), (70, 25, 24, 71), (32, 39, 1, 0), (35, 36, 37, 34), (34, 37, 38, 33), (33, 38, 39, 32), (24, 31, 5, 4), (27, 28, 29, 26), (26, 29, 30, 25), (25, 30, 31, 24), (16, 23, 7, 6), (19, 20, 21, 18), (18, 21, 22, 17), (17, 22, 23, 16), (8, 15, 3, 2), (11, 12, 13, 10), (10, 13, 14, 9), (9, 14, 15, 8), (72, 76, 77, 73), (74, 78, 79, 75), (80, 84, 85, 81), (82, 86, 87, 83), (64, 68, 84, 80), (61, 57, 73, 77), (69, 65, 81, 85), (58, 62, 78, 74), (59, 58, 74, 75), (70, 71, 87, 86), (66, 70, 86, 82), (65, 64, 80, 81), (63, 59, 75, 79), (71, 67, 83, 87), (67, 66, 82, 83), (60, 61, 77, 76)])
_uv = me_cube_014.uv_layers.new(name='UVMap')
_uv.uv.foreach_set('vector', [0.426, 0.4496, 0.426, 0.4496, 0.426, 0.4496, 0.426, 0.4496, 0.426, 0.4496, 0.426, 0.4496, 0.426, 0.4496, 0.426, 0.4496, 0.426, 0.4496, 0.426, 0.4496, 0.426, 0.4496, 0.426, 0.4496, 0.426, 0.4496, 0.426, 0.4496, 0.426, 0.4496, 0.426, 0.4496, 0.426, 0.4496, 0.426, 0.4496, 0.426, 0.4496, 0.426, 0.4496, 0.426, 0.4496, 0.426, 0.4496, 0.426, 0.4496, 0.426, 0.4496, 0.426, 0.4496, 0.426, 0.4496, 0.426, 0.4496, 0.426, 0.4496, 0.426, 0.4496, 0.426, 0.4496, 0.426, 0.4496, 0.426, 0.4496, 0.426, 0.4496, 0.426, 0.4496, 0.426, 0.4496, 0.426, 0.4496, 0.426, 0.4496, 0.426, 0.4496, 0.426, 0.4496, 0.426, 0.4496, 0.426, 0.4496, 0.426, 0.4496, 0.426, 0.4496, 0.426, 0.4496, 0.426, 0.4496, 0.426, 0.4496, 0.426, 0.4496, 0.426, 0.4496, 0.426, 0.4496, 0.426, 0.4496, 0.426, 0.4496, 0.426, 0.4496, 0.426, 0.4496, 0.426, 0.4496, 0.426, 0.4496, 0.426, 0.4496, 0.426, 0.4496, 0.426, 0.4496, 0.426, 0.4496, 0.426, 0.4496, 0.426, 0.4496, 0.426, 0.4496, 0.426, 0.4496, 0.426, 0.4496, 0.426, 0.4496, 0.426, 0.4496, 0.426, 0.4496, 0.426, 0.4496, 0.426, 0.4496, 0.426, 0.4496, 0.426, 0.4496, 0.426, 0.4496, 0.426, 0.4496, 0.426, 0.4496, 0.426, 0.4496, 0.426, 0.4496, 0.426, 0.4496, 0.426, 0.4496, 0.426, 0.4496, 0.426, 0.4496, 0.426, 0.4496, 0.426, 0.4496, 0.426, 0.4496, 0.426, 0.4496, 0.426, 0.4496, 0.426, 0.4496, 0.426, 0.4496, 0.426, 0.4496, 0.426, 0.4496, 0.426, 0.4496, 0.426, 0.4496, 0.426, 0.4496, 0.426, 0.4496, 0.426, 0.4496, 0.426, 0.4496, 0.426, 0.4496, 0.426, 0.4496, 0.426, 0.4496, 0.426, 0.4496, 0.426, 0.4496, 0.426, 0.4496, 0.426, 0.4496, 0.426, 0.4496, 0.426, 0.4496, 0.426, 0.4496, 0.426, 0.4496, 0.426, 0.4496, 0.426, 0.4496, 0.426, 0.4496, 0.426, 0.4496, 0.426, 0.4496, 0.426, 0.4496, 0.426, 0.4496, 0.426, 0.4496, 0.426, 0.4496, 0.426, 0.4496, 0.426, 0.4496, 0.426, 0.4496, 0.426, 0.4496, 0.426, 0.4496, 0.426, 0.4496, 0.426, 0.4496, 0.426, 0.4496, 0.426, 0.4496, 0.426, 0.4496, 0.426, 0.4496, 0.426, 0.4496, 0.426, 0.4496, 0.426, 0.4496, 0.426, 0.4496, 0.426, 0.4496, 0.426, 0.4496, 0.426, 0.4496, 0.426, 0.4496, 0.426, 0.4496, 0.426, 0.4496, 0.426, 0.4496, 0.426, 0.4496, 0.426, 0.4496, 0.426, 0.4496, 0.426, 0.4496, 0.426, 0.4496, 0.426, 0.4496, 0.426, 0.4496, 0.426, 0.4496, 0.426, 0.4496, 0.426, 0.4496, 0.426, 0.4496, 0.426, 0.4496, 0.426, 0.4496, 0.426, 0.4496, 0.426, 0.4496, 0.426, 0.4496, 0.426, 0.4496, 0.426, 0.4496, 0.426, 0.4496, 0.426, 0.4496, 0.426, 0.4496, 0.426, 0.4496, 0.426, 0.4496, 0.426, 0.4496, 0.426, 0.4496, 0.426, 0.4496, 0.426, 0.4496, 0.426, 0.4496, 0.426, 0.4496, 0.426, 0.4496, 0.426, 0.4496, 0.426, 0.4496, 0.426, 0.4496, 0.426, 0.4496, 0.426, 0.4496, 0.426, 0.4496, 0.426, 0.4496, 0.426, 0.4496, 0.426, 0.4496, 0.426, 0.4496, 0.426, 0.4496, 0.426, 0.4496, 0.426, 0.4496, 0.426, 0.4496, 0.426, 0.4496, 0.426, 0.4496, 0.426, 0.4496, 0.426, 0.4496, 0.426, 0.4496, 0.426, 0.4496, 0.426, 0.4496, 0.426, 0.4496, 0.426, 0.4496, 0.426, 0.4496, 0.426, 0.4496, 0.426, 0.4496, 0.426, 0.4496, 0.426, 0.4496, 0.426, 0.4496, 0.426, 0.4496, 0.426, 0.4496, 0.426, 0.4496, 0.426, 0.4496, 0.426, 0.4496, 0.426, 0.4496, 0.426, 0.4496, 0.426, 0.4496, 0.426, 0.4496, 0.426, 0.4496, 0.426, 0.4496, 0.426, 0.4496, 0.426, 0.4496, 0.426, 0.4496, 0.426, 0.4496, 0.426, 0.4496, 0.426, 0.4496, 0.426, 0.4496, 0.426, 0.4496, 0.426, 0.4496, 0.426, 0.4496, 0.426, 0.4496, 0.426, 0.4496, 0.426, 0.4496, 0.426, 0.4496, 0.426, 0.4496, 0.426, 0.4496, 0.426, 0.4496, 0.426, 0.4496, 0.426, 0.4496, 0.426, 0.4496, 0.426, 0.4496, 0.426, 0.4496, 0.426, 0.4496, 0.426, 0.4496, 0.426, 0.4496, 0.426, 0.4496, 0.426, 0.4496, 0.426, 0.4496, 0.426, 0.4496, 0.426, 0.4496, 0.426, 0.4496, 0.426, 0.4496, 0.426, 0.4496, 0.426, 0.4496, 0.426, 0.4496, 0.426, 0.4496, 0.426, 0.4496, 0.426, 0.4496, 0.426, 0.4496, 0.426, 0.4496, 0.426, 0.4496, 0.426, 0.4496, 0.426, 0.4496, 0.426, 0.4496, 0.426, 0.4496, 0.426, 0.4496, 0.426, 0.4496, 0.426, 0.4496, 0.426, 0.4496, 0.426, 0.4496, 0.426, 0.4496, 0.426, 0.4496, 0.426, 0.4496, 0.426, 0.4496, 0.426, 0.4496, 0.426, 0.4496, 0.426, 0.4496, 0.426, 0.4496, 0.426, 0.4496, 0.426, 0.4496, 0.426, 0.4496, 0.426, 0.4496, 0.426, 0.4496, 0.426, 0.4496, 0.426, 0.4496, 0.426, 0.4496, 0.426, 0.4496, 0.426, 0.4496, 0.426, 0.4496, 0.426, 0.4496, 0.426, 0.4496, 0.426, 0.4496, 0.426, 0.4496, 0.426, 0.4496, 0.426, 0.4496, 0.426, 0.4496, 0.426, 0.4496, 0.426, 0.4496, 0.426, 0.4496, 0.426, 0.4496, 0.426, 0.4496, 0.426, 0.4496, 0.426, 0.4496, 0.426, 0.4496, 0.426, 0.4496, 0.426, 0.4496, 0.426, 0.4496, 0.426, 0.4496, 0.426, 0.4496, 0.426, 0.4496, 0.426, 0.4496, 0.426, 0.4496, 0.426, 0.4496, 0.426, 0.4496, 0.426, 0.4496, 0.426, 0.4496, 0.426, 0.4496, 0.426, 0.4496, 0.426, 0.4496, 0.426, 0.4496, 0.426, 0.4496, 0.426, 0.4496, 0.426, 0.4496, 0.426, 0.4496, 0.426, 0.4496, 0.426, 0.4496, 0.426, 0.4496, 0.426, 0.4496, 0.426, 0.4496, 0.426, 0.4496, 0.426, 0.4496, 0.426, 0.4496, 0.426, 0.4496, 0.426, 0.4496, 0.426, 0.4496, 0.426, 0.4496, 0.426, 0.4496, 0.426, 0.4496, 0.426, 0.4496, 0.426, 0.4496, 0.426, 0.4496, 0.426, 0.4496, 0.426, 0.4496, 0.426, 0.4496, 0.426, 0.4496, 0.426, 0.4496, 0.426, 0.4496, 0.426, 0.4496, 0.426, 0.4496, 0.426, 0.4496, 0.426, 0.4496, 0.426, 0.4496, 0.426, 0.4496, 0.426, 0.4496, 0.426, 0.4496, 0.426, 0.4496, 0.426, 0.4496])
me_cube_014.materials.append(mat_palette)
me_cube_014.use_remesh_fix_poles = True
me_cube_014.use_remesh_preserve_attributes = False
me_cube_014.use_mirror_vertex_groups = False
me_cube_014.update()
me_cube_016 = bpy.data.meshes.new('Cube.016')
me_cube_016.from_pydata([(0.0, -5.0, -1.0), (0.0, -5.0, 0.0), (0.0, 1.0, -1.0), (0.0, 1.0, 0.0), (1.0, -5.0, -1.0), (1.0, -5.0, 0.0), (1.0, 1.0, -1.0), (1.0, 1.0, 0.0), (0.0, 1.0, -3.0), (0.0, -5.0, -3.0), (1.0, 1.0, -3.0), (1.0, -5.0, -3.0), (2.0, -5.0, -1.0), (2.0, 1.0, -1.0), (2.0, -5.0, -3.0), (2.0, 1.0, -3.0), (0.0, 1.0, -2.0), (0.0, -5.0, -2.0), (1.0, -5.0, -2.0), (1.0, 1.0, -2.0), (2.0, -5.0, -2.0), (2.0, 1.0, -2.0), (3.0, -5.0, -3.0), (3.0, 1.0, -3.0), (3.0, -5.0, -2.0), (3.0, 1.0, -2.0), (9.0, -5.0, -3.0), (9.0, 1.0, -3.0), (3.0, 3.5, -3.0), (9.0, 3.5, -3.0), (0.0, 1.0, -5.0), (0.0, -5.0, -5.0), (1.0, 1.0, -5.0), (1.0, -5.0, -5.0), (2.0, -5.0, -5.0), (2.0, 1.0, -5.0), (3.0, -5.0, -5.0), (3.0, 1.0, -5.0), (9.0, -5.0, -5.0), (9.0, 1.0, -5.0), (3.0, 3.5, -5.0), (9.0, 3.5, -5.0)], [], [(0, 1, 3, 2), (2, 3, 7, 6), (6, 7, 5, 4), (4, 5, 1, 0), (17, 16, 8, 9), (7, 3, 1, 5), (14, 34, 36, 22), (6, 4, 12, 13), (18, 17, 9, 11), (16, 19, 10, 8), (20, 14, 22, 24), (18, 11, 14, 20), (19, 6, 13, 21), (10, 19, 21, 15), (4, 18, 20, 12), (13, 12, 20, 21), (2, 6, 19, 16), (4, 0, 17, 18), (0, 2, 16, 17), (25, 24, 22, 23), (15, 21, 25, 23), (21, 20, 24, 25), (23, 37, 35, 15), (26, 38, 39, 27), (10, 32, 30, 8), (11, 33, 34, 14), (15, 35, 32, 10), (9, 31, 33, 11), (22, 36, 38, 26), (23, 22, 26, 27), (29, 41, 40, 28), (23, 27, 29, 28), (28, 40, 37, 23), (27, 39, 41, 29), (36, 37, 39, 38), (30, 32, 33, 31), (33, 32, 35, 34), (34, 35, 37, 36), (39, 37, 40, 41), (8, 30, 31, 9)])
_uv = me_cube_016.uv_layers.new(name='UVMap')
_uv.uv.foreach_set('vector', [0.2046, 0.5504, 0.2046, 0.5504, 0.2046, 0.5504, 0.2046, 0.5504, 0.2046, 0.5504, 0.2046, 0.5504, 0.2046, 0.5504, 0.2046, 0.5504, 0.2046, 0.5504, 0.2046, 0.5504, 0.2046, 0.5504, 0.2046, 0.5504, 0.2046, 0.5504, 0.2046, 0.5504, 0.2046, 0.5504, 0.2046, 0.5504, 0.2046, 0.5504, 0.2046, 0.5504, 0.2046, 0.5504, 0.2046, 0.5504, 0.1731, 0.3488, 0.1731, 0.3488, 0.1731, 0.3488, 0.1731, 0.3488, 0.2046, 0.5504, 0.2046, 0.5504, 0.2046, 0.5504, 0.2046, 0.5504, 0.1731, 0.3488, 0.1731, 0.3488, 0.1731, 0.3488, 0.1731, 0.3488, 0.2046, 0.5504, 0.2046, 0.5504, 0.2046, 0.5504, 0.2046, 0.5504, 0.2046, 0.5504, 0.2046, 0.5504, 0.2046, 0.5504, 0.2046, 0.5504, 0.2046, 0.5504, 0.2046, 0.5504, 0.2046, 0.5504, 0.2046, 0.5504, 0.2046, 0.5504, 0.2046, 0.5504, 0.2046, 0.5504, 0.2046, 0.5504, 0.2046, 0.5504, 0.2046, 0.5504, 0.2046, 0.5504, 0.2046, 0.5504, 0.2046, 0.5504, 0.2046, 0.5504, 0.2046, 0.5504, 0.2046, 0.5504, 0.2046, 0.5504, 0.2046, 0.5504, 0.2046, 0.5504, 0.2046, 0.5504, 0.2046, 0.5504, 0.2046, 0.5504, 0.2046, 0.5504, 0.2046, 0.5504, 0.2046, 0.5504, 0.2046, 0.5504, 0.2046, 0.5504, 0.2046, 0.5504, 0.2046, 0.5504, 0.2046, 0.5504, 0.2046, 0.5504, 0.2046, 0.5504, 0.2046, 0.5504, 0.2046, 0.5504, 0.2046, 0.5504, 0.2046, 0.5504, 0.2046, 0.5504, 0.2046, 0.5504, 0.2046, 0.5504, 0.2046, 0.5504, 0.2046, 0.5504, 0.2046, 0.5504, 0.2046, 0.5504, 0.2046, 0.5504, 0.1731, 0.3488, 0.1731, 0.3488, 0.1731, 0.3488, 0.1731, 0.3488, 0.2046, 0.5504, 0.2046, 0.5504, 0.2046, 0.5504, 0.2046, 0.5504, 0.2046, 0.5504, 0.2046, 0.5504, 0.2046, 0.5504, 0.2046, 0.5504, 0.2046, 0.5504, 0.2046, 0.5504, 0.2046, 0.5504, 0.2046, 0.5504, 0.2046, 0.5504, 0.2046, 0.5504, 0.2046, 0.5504, 0.2046, 0.5504, 0.2046, 0.5504, 0.2046, 0.5504, 0.2046, 0.5504, 0.2046, 0.5504, 0.2046, 0.5504, 0.2046, 0.5504, 0.2046, 0.5504, 0.2046, 0.5504, 0.2046, 0.5504, 0.2046, 0.5504, 0.2046, 0.5504, 0.2046, 0.5504, 0.1731, 0.3488, 0.1731, 0.3488, 0.1731, 0.3488, 0.1731, 0.3488, 0.2046, 0.5504, 0.2046, 0.5504, 0.2046, 0.5504, 0.2046, 0.5504, 0.1731, 0.3488, 0.1731, 0.3488, 0.1731, 0.3488, 0.1731, 0.3488, 0.2046, 0.5504, 0.2046, 0.5504, 0.2046, 0.5504, 0.2046, 0.5504, 0.2046, 0.5504, 0.2046, 0.5504, 0.2046, 0.5504, 0.2046, 0.5504, 0.2046, 0.5504, 0.2046, 0.5504, 0.2046, 0.5504, 0.2046, 0.5504, 0.2046, 0.5504, 0.2046, 0.5504, 0.2046, 0.5504, 0.2046, 0.5504, 0.2046, 0.5504, 0.2046, 0.5504, 0.2046, 0.5504, 0.2046, 0.5504, 0.2046, 0.5504, 0.2046, 0.5504, 0.2046, 0.5504, 0.2046, 0.5504, 0.2046, 0.5504, 0.2046, 0.5504, 0.2046, 0.5504, 0.2046, 0.5504, 0.2046, 0.5504, 0.2046, 0.5504, 0.2046, 0.5504, 0.2046, 0.5504])
me_cube_016.materials.append(mat_palette)
me_cube_016.use_remesh_fix_poles = True
me_cube_016.use_remesh_preserve_attributes = False
me_cube_016.use_mirror_vertex_groups = False
me_cube_016.update()
me_plane_004 = bpy.data.meshes.new('Plane.004')
me_plane_004.from_pydata([(5.96e-08, -38.0, 6.0), (15.0, -38.0, 6.0), (5.96e-08, -38.0, 0.0), (15.0, -38.0, 0.0), (15.0, -30.0, 6.0), (15.0, -30.0, 0.0), (30.0, -30.0, 6.0), (30.0, -30.0, 0.0), (30.0, -9.0, 6.0), (30.0, -9.0, 0.0), (33.0, -9.0, 3.0), (33.0, -9.0, -3.0), (39.0, -9.0, 3.0), (39.0, -9.0, -3.0), (39.0, -3.0, 3.0), (39.0, -3.0, -3.0), (33.0, -3.0, 3.0), (33.0, -3.0, -3.0), (30.0, -3.0, 6.0), (30.0, -3.0, 0.0), (30.0, 0.0, 6.0), (30.0, 0.0, 0.0), (5.96e-08, 0.0, 6.0), (5.96e-08, 0.0, 0.0)], [], [(0, 1, 3, 2), (3, 1, 4, 5), (5, 4, 6, 7), (7, 6, 8, 9), (9, 8, 10, 11), (11, 10, 12, 13), (13, 12, 14, 15), (15, 14, 16, 17), (17, 16, 18, 19), (19, 18, 20, 21), (0, 2, 23, 22), (22, 23, 21, 20)])
_uv = me_plane_004.uv_layers.new(name='UVMap')
_uv.uv.foreach_set('vector', [0.0, 0.0, 1.0, 0.0, 1.0, 1.0, 0.0, 1.0, 1.0, 1.0, 1.0, 0.0, 1.0, 0.0, 1.0, 1.0, 1.0, 1.0, 1.0, 0.0, 1.0, 0.0, 1.0, 1.0, 1.0, 1.0, 1.0, 0.0, 1.0, 0.0, 1.0, 1.0, 1.0, 1.0, 1.0, 0.0, 1.0, 0.0, 1.0, 1.0, 1.0, 1.0, 1.0, 0.0, 1.0, 0.0, 1.0, 1.0, 1.0, 1.0, 1.0, 0.0, 1.0, 0.0, 1.0, 1.0, 1.0, 1.0, 1.0, 0.0, 1.0, 0.0, 1.0, 1.0, 1.0, 1.0, 1.0, 0.0, 1.0, 0.0, 1.0, 1.0, 1.0, 1.0, 1.0, 0.0, 1.0, 0.0, 1.0, 1.0, 0.0, 0.0, 0.0, 1.0, 0.0, 1.0, 0.0, 0.0, 0.0, 0.0, 0.0, 1.0, 0.0, 1.0, 0.0, 0.0])
me_plane_004.use_remesh_fix_poles = True
me_plane_004.use_remesh_preserve_attributes = False
me_plane_004.use_mirror_vertex_groups = False
me_plane_004.update()
me_cube_001 = bpy.data.meshes.new('Cube.001')
me_cube_001.from_pydata([(0.7223, -0.7223, 0.006269), (0.7223, -0.7223, 2.428), (-0.7223, -0.7223, 0.006269), (-0.7223, -0.7223, 2.428), (0.7223, 0.7223, 0.006269), (0.7223, 0.7223, 2.428), (-0.7223, 0.7223, 0.006269), (-0.7223, 0.7223, 2.428), (0.7223, -0.7223, 4.003), (-0.7223, -0.7223, 4.003), (-0.7223, 0.7223, 4.003), (0.7223, 0.7223, 4.003)], [], [(0, 1, 3, 2), (2, 3, 7, 6), (6, 7, 5, 4), (4, 5, 1, 0), (2, 6, 4, 0), (5, 7, 10, 11), (10, 9, 8, 11), (3, 1, 8, 9), (1, 5, 11, 8), (7, 3, 9, 10)])
_uv = me_cube_001.uv_layers.new(name='UVMap')
_uv.uv.foreach_set('vector', [0.2956, 0.4365, 0.2956, 0.4365, 0.2956, 0.4365, 0.2956, 0.4365, 0.2956, 0.4365, 0.2956, 0.4365, 0.2956, 0.4365, 0.2956, 0.4365, 0.2956, 0.4365, 0.2956, 0.4365, 0.2956, 0.4365, 0.2956, 0.4365, 0.6006, 0.5165, 0.6006, 0.5165, 0.6006, 0.5165, 0.6006, 0.5165, 0.2956, 0.4365, 0.2956, 0.4365, 0.2956, 0.4365, 0.2956, 0.4365, 0.9581, 0.4365, 0.9581, 0.4365, 0.9581, 0.4365, 0.9581, 0.4365, 0.9581, 0.4365, 0.9581, 0.4365, 0.9581, 0.4365, 0.9581, 0.4365, 0.9581, 0.4365, 0.9581, 0.4365, 0.9581, 0.4365, 0.9581, 0.4365, 0.9581, 0.4365, 0.9581, 0.4365, 0.9581, 0.4365, 0.9581, 0.4365, 0.9581, 0.4365, 0.9581, 0.4365, 0.9581, 0.4365, 0.9581, 0.4365])
me_cube_001.materials.append(mat_palette)
me_cube_001.use_remesh_fix_poles = True
me_cube_001.use_remesh_preserve_attributes = False
me_cube_001.use_mirror_vertex_groups = False
me_cube_001.update()
me_cylinder_001 = bpy.data.meshes.new('Cylinder.001')
me_cylinder_001.from_pydata([(-3.85e-07, 0.2816, -0.005839), (-3.85e-07, 0.2816, 0.9681), (0.1078, 0.2602, -0.005839), (0.1078, 0.2602, 0.9681), (0.1991, 0.1991, -0.005839), (0.1991, 0.1991, 0.9681), (0.2602, 0.1078, -0.005839), (0.2602, 0.1078, 0.9681), (0.2816, -1.086e-07, -0.005839), (0.2816, -1.086e-07, 0.9681), (0.2602, -0.1078, -0.005839), (0.2602, -0.1078, 0.9681), (0.1991, -0.1991, -0.005839), (0.1991, -0.1991, 0.9681), (0.1078, -0.2602, -0.005839), (0.1078, -0.2602, 0.9681), (-3.425e-07, -0.2816, -0.005839), (-3.425e-07, -0.2816, 0.9681), (-0.1078, -0.2602, -0.005839), (-0.1078, -0.2602, 0.9681), (-0.1991, -0.1991, -0.005839), (-0.1991, -0.1991, 0.9681), (-0.2602, -0.1078, -0.005839), (-0.2602, -0.1078, 0.9681), (-0.2816, -9.289e-08, -0.005839), (-0.2816, -9.289e-08, 0.9681), (-0.2602, 0.1078, -0.005839), (-0.2602, 0.1078, 0.9681), (-0.1991, 0.1991, -0.005839), (-0.1991, 0.1991, 0.9681), (-0.1078, 0.2602, -0.005839), (-0.1078, 0.2602, 0.9681), (-3.85e-07, 0.2816, 0.7065), (0.1078, 0.2602, 0.7065), (0.1991, 0.1991, 0.7065), (0.2602, 0.1078, 0.7065), (0.2816, -1.086e-07, 0.7065), (0.2602, -0.1078, 0.7065), (0.1991, -0.1991, 0.7065), (0.1078, -0.2602, 0.7065), (-3.425e-07, -0.2816, 0.7065), (-0.1078, -0.2602, 0.7065), (-0.1991, -0.1991, 0.7065), (-0.2602, -0.1078, 0.7065), (-0.2816, -9.289e-08, 0.7065), (-0.2602, 0.1078, 0.7065), (-0.1991, 0.1991, 0.7065), (-0.1078, 0.2602, 0.7065)], [], [(32, 1, 3, 33), (33, 3, 5, 34), (34, 5, 7, 35), (35, 7, 9, 36), (36, 9, 11, 37), (37, 11, 13, 38), (38, 13, 15, 39), (39, 15, 17, 40), (40, 17, 19, 41), (41, 19, 21, 42), (42, 21, 23, 43), (43, 23, 25, 44), (44, 25, 27, 45), (45, 27, 29, 46), (3, 1, 31, 29, 27, 25, 23, 21, 19, 17, 15, 13, 11, 9, 7, 5), (46, 29, 31, 47), (47, 31, 1, 32), (0, 2, 4, 6, 8, 10, 12, 14, 16, 18, 20, 22, 24, 26, 28, 30), (30, 47, 32, 0), (28, 46, 47, 30), (26, 45, 46, 28), (24, 44, 45, 26), (22, 43, 44, 24), (20, 42, 43, 22), (18, 41, 42, 20), (16, 40, 41, 18), (14, 39, 40, 16), (12, 38, 39, 14), (10, 37, 38, 12), (8, 36, 37, 10), (6, 35, 36, 8), (4, 34, 35, 6), (2, 33, 34, 4), (0, 32, 33, 2)])
_uv = me_cylinder_001.uv_layers.new(name='UVMap')
_uv.uv.foreach_set('vector', [0.6163, 0.632, 0.6163, 0.632, 0.6163, 0.632, 0.6163, 0.632, 0.6163, 0.632, 0.6163, 0.632, 0.6163, 0.632, 0.6163, 0.632, 0.6163, 0.632, 0.6163, 0.632, 0.6163, 0.632, 0.6163, 0.632, 0.6163, 0.632, 0.6163, 0.632, 0.6163, 0.632, 0.6163, 0.632, 0.6163, 0.632, 0.6163, 0.632, 0.6163, 0.632, 0.6163, 0.632, 0.6163, 0.632, 0.6163, 0.632, 0.6163, 0.632, 0.6163, 0.632, 0.6163, 0.632, 0.6163, 0.632, 0.6163, 0.632, 0.6163, 0.632, 0.6163, 0.632, 0.6163, 0.632, 0.6163, 0.632, 0.6163, 0.632, 0.6163, 0.632, 0.6163, 0.632, 0.6163, 0.632, 0.6163, 0.632, 0.6163, 0.632, 0.6163, 0.632, 0.6163, 0.632, 0.6163, 0.632, 0.6163, 0.632, 0.6163, 0.632, 0.6163, 0.632, 0.6163, 0.632, 0.6163, 0.632, 0.6163, 0.632, 0.6163, 0.632, 0.6163, 0.632, 0.6163, 0.632, 0.6163, 0.632, 0.6163, 0.632, 0.6163, 0.632, 0.6163, 0.632, 0.6163, 0.632, 0.6163, 0.632, 0.6163, 0.632, 0.6163, 0.632, 0.6163, 0.632, 0.6163, 0.632, 0.6163, 0.632, 0.6163, 0.632, 0.6163, 0.632, 0.6163, 0.632, 0.6163, 0.632, 0.6163, 0.632, 0.6163, 0.632, 0.6163, 0.632, 0.6163, 0.632, 0.6163, 0.632, 0.6163, 0.632, 0.6163, 0.632, 0.6163, 0.632, 0.6163, 0.632, 0.6163, 0.632, 0.6163, 0.632, 0.6163, 0.632, 0.6163, 0.632, 0.6163, 0.632, 0.6163, 0.632, 0.6163, 0.632, 0.3663, 0.505, 0.3663, 0.505, 0.3663, 0.505, 0.3663, 0.505, 0.3663, 0.505, 0.3663, 0.505, 0.3663, 0.505, 0.3663, 0.505, 0.3663, 0.505, 0.3663, 0.505, 0.3663, 0.505, 0.3663, 0.505, 0.3663, 0.505, 0.3663, 0.505, 0.3663, 0.505, 0.3663, 0.505, 0.3663, 0.505, 0.3663, 0.505, 0.3663, 0.505, 0.3663, 0.505, 0.3663, 0.505, 0.3663, 0.505, 0.3663, 0.505, 0.3663, 0.505, 0.3663, 0.505, 0.3663, 0.505, 0.3663, 0.505, 0.3663, 0.505, 0.3663, 0.505, 0.3663, 0.505, 0.3663, 0.505, 0.3663, 0.505, 0.3663, 0.505, 0.3663, 0.505, 0.3663, 0.505, 0.3663, 0.505, 0.3663, 0.505, 0.3663, 0.505, 0.3663, 0.505, 0.3663, 0.505, 0.3663, 0.505, 0.3663, 0.505, 0.3663, 0.505, 0.3663, 0.505, 0.3663, 0.505, 0.3663, 0.505, 0.3663, 0.505, 0.3663, 0.505, 0.3663, 0.505, 0.3663, 0.505, 0.3663, 0.505, 0.3663, 0.505, 0.3663, 0.505, 0.3663, 0.505, 0.3663, 0.505, 0.3663, 0.505, 0.3663, 0.505, 0.3663, 0.505, 0.3663, 0.505, 0.3663, 0.505, 0.3663, 0.505, 0.3663, 0.505, 0.3663, 0.505, 0.3663, 0.505, 0.3663, 0.505, 0.3663, 0.505, 0.3663, 0.505, 0.3663, 0.505, 0.3663, 0.505, 0.3663, 0.505, 0.3663, 0.505, 0.3663, 0.505, 0.3663, 0.505, 0.3663, 0.505, 0.3663, 0.505, 0.3663, 0.505, 0.3663, 0.505, 0.3663, 0.505, 0.3663, 0.505, 0.3663, 0.505])
me_cylinder_001.materials.append(mat_palette)
me_cylinder_001.use_remesh_fix_poles = True
me_cylinder_001.use_remesh_preserve_attributes = False
me_cylinder_001.use_mirror_vertex_groups = False
me_cylinder_001.update()
me_cylinder_002 = bpy.data.meshes.new('Cylinder.002')
me_cylinder_002.from_pydata([(0.1235, 0.3334, -0.004027), (0.1235, 0.2546, 0.6665), (0.2518, 0.3079, -0.004027), (0.2217, 0.2351, 0.6665), (0.3606, 0.2352, -0.004027), (0.3049, 0.1795, 0.6665), (0.4333, 0.1264, -0.004027), (0.3605, 0.09628, 0.6665), (0.4588, -0.001871, -0.004027), (0.38, -0.001871, 0.6665), (0.4333, -0.1302, -0.004027), (0.3605, -0.1, 0.6665), (0.3606, -0.2389, -0.004027), (0.3049, -0.1832, 0.6665), (0.2518, -0.3116, -0.004027), (0.2217, -0.2388, 0.6665), (0.1235, -0.3371, -0.004027), (0.1235, -0.2583, 0.6665), (-0.00475, -0.3116, -0.004027), (0.02539, -0.2388, 0.6665), (-0.1135, -0.2389, -0.004027), (-0.05781, -0.1832, 0.6665), (-0.1862, -0.1302, -0.004027), (-0.1134, -0.1, 0.6665), (-0.2117, -0.001871, -0.004027), (-0.1329, -0.001871, 0.6665), (-0.1862, 0.1264, -0.004027), (-0.1134, 0.09628, 0.6665), (-0.1135, 0.2352, -0.004027), (-0.05781, 0.1795, 0.6665), (-0.00475, 0.3079, -0.004027), (0.02539, 0.2351, 0.6665), (0.2518, 0.3079, 0.6665), (0.1235, 0.3334, 0.6665), (0.3606, 0.2352, 0.6665), (0.4333, 0.1264, 0.6665), (0.4588, -0.001871, 0.6665), (0.4333, -0.1302, 0.6665), (0.3606, -0.2389, 0.6665), (0.2518, -0.3116, 0.6665), (0.1235, -0.3371, 0.6665), (-0.00475, -0.3116, 0.6665), (-0.1135, -0.2389, 0.6665), (-0.1862, -0.1302, 0.6665), (-0.2117, -0.001871, 0.6665), (-0.1862, 0.1264, 0.6665), (-0.1135, 0.2352, 0.6665), (-0.00475, 0.3079, 0.6665), (0.1235, 0.3334, 0.5385), (0.2518, 0.3079, 0.5385), (0.3606, 0.2352, 0.5385), (0.4333, 0.1264, 0.5385), (0.4588, -0.001871, 0.5385), (0.4333, -0.1302, 0.5385), (0.3606, -0.2389, 0.5385), (0.2518, -0.3116, 0.5385), (0.1235, -0.3371, 0.5385), (-0.00475, -0.3116, 0.5385), (-0.1135, -0.2389, 0.5385), (-0.1862, -0.1302, 0.5385), (-0.2117, -0.001871, 0.5385), (-0.1862, 0.1264, 0.5385), (-0.1135, 0.2352, 0.5385), (-0.00475, 0.3079, 0.5385), (0.2518, 0.3079, 0.4406), (0.3606, 0.2352, 0.4406), (0.4333, 0.1264, 0.4406), (0.4588, -0.001871, 0.4406), (0.4333, -0.1302, 0.4406), (0.3606, -0.2389, 0.4406), (0.2518, -0.3116, 0.4406), (0.1235, -0.3371, 0.4406), (-0.00475, -0.3116, 0.4406), (-0.1135, -0.2389, 0.4406), (-0.1862, -0.1302, 0.4406), (-0.2117, -0.001871, 0.4406), (-0.1862, 0.1264, 0.4406), (-0.1135, 0.2352, 0.4406), (-0.00475, 0.3079, 0.4406), (0.1235, 0.3334, 0.4406), (0.2518, 0.3079, 0.152), (0.3606, 0.2352, 0.152), (0.4333, 0.1264, 0.152), (0.4588, -0.001871, 0.152), (0.4333, -0.1302, 0.152), (0.3606, -0.2389, 0.152), (0.2518, -0.3116, 0.152), (0.1235, -0.3371, 0.152), (-0.00475, -0.3116, 0.152), (-0.1135, -0.2389, 0.152), (-0.1862, -0.1302, 0.152), (-0.2117, -0.001871, 0.152), (-0.1862, 0.1264, 0.152), (-0.1135, 0.2352, 0.152), (-0.00475, 0.3079, 0.152), (0.1235, 0.3334, 0.152), (0.1235, 0.3334, 0.2456), (0.2518, 0.3079, 0.2456), (0.3606, 0.2352, 0.2456), (0.4333, 0.1264, 0.2456), (0.4588, -0.001871, 0.2456), (0.4333, -0.1302, 0.2456), (0.3606, -0.2389, 0.2456), (0.2518, -0.3116, 0.2456), (0.1235, -0.3371, 0.2456), (-0.00475, -0.3116, 0.2456), (-0.1135, -0.2389, 0.2456), (-0.1862, -0.1302, 0.2456), (-0.2117, -0.001871, 0.2456), (-0.1862, 0.1264, 0.2456), (-0.1135, 0.2352, 0.2456), (-0.00475, 0.3079, 0.2456), (0.6934, -0.04853, 0.5385), (0.6679, -0.1768, 0.5385), (0.6934, -0.04853, 0.4406), (0.6679, -0.1768, 0.4406), (0.6934, -0.04853, 0.2456), (0.6934, -0.04853, 0.152), (0.6679, -0.1768, 0.2456), (0.6679, -0.1768, 0.152), (0.5761, -0.0252, 0.4406), (0.5506, -0.1535, 0.4406), (0.5761, -0.0252, 0.5385), (0.5506, -0.1535, 0.5385), (0.5506, -0.1535, 0.2456), (0.5761, -0.0252, 0.2456), (0.5506, -0.1535, 0.152), (0.5761, -0.0252, 0.152)], [], [(48, 33, 32, 49), (49, 32, 34, 50), (50, 34, 35, 51), (51, 35, 36, 52), (52, 36, 37, 53), (53, 37, 38, 54), (54, 38, 39, 55), (55, 39, 40, 56), (56, 40, 41, 57), (57, 41, 42, 58), (58, 42, 43, 59), (59, 43, 44, 60), (60, 44, 45, 61), (61, 45, 46, 62), (3, 1, 31, 29, 27, 25, 23, 21, 19, 17, 15, 13, 11, 9, 7, 5), (62, 46, 47, 63), (63, 47, 33, 48), (0, 2, 4, 6, 8, 10, 12, 14, 16, 18, 20, 22, 24, 26, 28, 30), (1, 3, 32, 33), (3, 5, 34, 32), (5, 7, 35, 34), (7, 9, 36, 35), (9, 11, 37, 36), (11, 13, 38, 37), (13, 15, 39, 38), (15, 17, 40, 39), (17, 19, 41, 40), (19, 21, 42, 41), (21, 23, 43, 42), (23, 25, 44, 43), (25, 27, 45, 44), (27, 29, 46, 45), (29, 31, 47, 46), (31, 1, 33, 47), (78, 63, 48, 79), (77, 62, 63, 78), (76, 61, 62, 77), (75, 60, 61, 76), (74, 59, 60, 75), (73, 58, 59, 74), (72, 57, 58, 73), (71, 56, 57, 72), (70, 55, 56, 71), (69, 54, 55, 70), (68, 53, 54, 69), (66, 51, 52, 67), (65, 50, 51, 66), (64, 49, 50, 65), (79, 48, 49, 64), (96, 79, 64, 97), (97, 64, 65, 98), (98, 65, 66, 99), (99, 66, 67, 100), (100, 67, 68, 101), (101, 68, 69, 102), (102, 69, 70, 103), (103, 70, 71, 104), (104, 71, 72, 105), (105, 72, 73, 106), (106, 73, 74, 107), (107, 74, 75, 108), (108, 75, 76, 109), (109, 76, 77, 110), (110, 77, 78, 111), (111, 78, 79, 96), (30, 94, 95, 0), (28, 93, 94, 30), (26, 92, 93, 28), (24, 91, 92, 26), (22, 90, 91, 24), (20, 89, 90, 22), (18, 88, 89, 20), (16, 87, 88, 18), (14, 86, 87, 16), (12, 85, 86, 14), (10, 84, 85, 12), (8, 83, 84, 10), (6, 82, 83, 8), (4, 81, 82, 6), (2, 80, 81, 4), (0, 95, 80, 2), (94, 111, 96, 95), (93, 110, 111, 94), (92, 109, 110, 93), (91, 108, 109, 92), (90, 107, 108, 91), (89, 106, 107, 90), (88, 105, 106, 89), (87, 104, 105, 88), (86, 103, 104, 87), (85, 102, 103, 86), (84, 101, 102, 85), (114, 115, 118, 116), (82, 99, 100, 83), (81, 98, 99, 82), (80, 97, 98, 81), (95, 96, 97, 80), (114, 112, 113, 115), (117, 116, 118, 119), (124, 126, 119, 118), (120, 122, 112, 114), (122, 123, 113, 112), (126, 127, 117, 119), (123, 121, 115, 113), (127, 125, 116, 117), (53, 68, 121, 123), (52, 53, 123, 122), (67, 52, 122, 120), (68, 67, 120, 121), (83, 100, 125, 127), (84, 83, 127, 126), (101, 84, 126, 124), (100, 101, 124, 125), (121, 120, 125, 124), (120, 114, 116, 125), (115, 121, 124, 118)])
_uv = me_cylinder_002.uv_layers.new(name='UVMap')
_uv.uv.foreach_set('vector', [0.6433, 0.5554, 0.6433, 0.5554, 0.6433, 0.5554, 0.6433, 0.5554, 0.6433, 0.5554, 0.6433, 0.5554, 0.6433, 0.5554, 0.6433, 0.5554, 0.6433, 0.5554, 0.6433, 0.5554, 0.6433, 0.5554, 0.6433, 0.5554, 0.6433, 0.5554, 0.6433, 0.5554, 0.6433, 0.5554, 0.6433, 0.5554, 0.6433, 0.5554, 0.6433, 0.5554, 0.6433, 0.5554, 0.6433, 0.5554, 0.6433, 0.5554, 0.6433, 0.5554, 0.6433, 0.5554, 0.6433, 0.5554, 0.6433, 0.5554, 0.6433, 0.5554, 0.6433, 0.5554, 0.6433, 0.5554, 0.6433, 0.5554, 0.6433, 0.5554, 0.6433, 0.5554, 0.6433, 0.5554, 0.6433, 0.5554, 0.6433, 0.5554, 0.6433, 0.5554, 0.6433, 0.5554, 0.6433, 0.5554, 0.6433, 0.5554, 0.6433, 0.5554, 0.6433, 0.5554, 0.6433, 0.5554, 0.6433, 0.5554, 0.6433, 0.5554, 0.6433, 0.5554, 0.6433, 0.5554, 0.6433, 0.5554, 0.6433, 0.5554, 0.6433, 0.5554, 0.6433, 0.5554, 0.6433, 0.5554, 0.6433, 0.5554, 0.6433, 0.5554, 0.6433, 0.5554, 0.6433, 0.5554, 0.6433, 0.5554, 0.6433, 0.5554, 0.2033, 0.5554, 0.2033, 0.5554, 0.2033, 0.5554, 0.2033, 0.5554, 0.2033, 0.5554, 0.2033, 0.5554, 0.2033, 0.5554, 0.2033, 0.5554, 0.2033, 0.5554, 0.2033, 0.5554, 0.2033, 0.5554, 0.2033, 0.5554, 0.2033, 0.5554, 0.2033, 0.5554, 0.2033, 0.5554, 0.2033, 0.5554, 0.6433, 0.5554, 0.6433, 0.5554, 0.6433, 0.5554, 0.6433, 0.5554, 0.6433, 0.5554, 0.6433, 0.5554, 0.6433, 0.5554, 0.6433, 0.5554, 0.6433, 0.5554, 0.6433, 0.5554, 0.6433, 0.5554, 0.6433, 0.5554, 0.6433, 0.5554, 0.6433, 0.5554, 0.6433, 0.5554, 0.6433, 0.5554, 0.6433, 0.5554, 0.6433, 0.5554, 0.6433, 0.5554, 0.6433, 0.5554, 0.6433, 0.5554, 0.6433, 0.5554, 0.6433, 0.5554, 0.6433, 0.5554, 0.6433, 0.5554, 0.6433, 0.5554, 0.6433, 0.5554, 0.6433, 0.5554, 0.6433, 0.5554, 0.6433, 0.5554, 0.6433, 0.5554, 0.6433, 0.5554, 0.6433, 0.5554, 0.6433, 0.5554, 0.6433, 0.5554, 0.6433, 0.5554, 0.6433, 0.5554, 0.6433, 0.5554, 0.6433, 0.5554, 0.6433, 0.5554, 0.6433, 0.5554, 0.6433, 0.5554, 0.6433, 0.5554, 0.6433, 0.5554, 0.6433, 0.5554, 0.6433, 0.5554, 0.6433, 0.5554, 0.6433, 0.5554, 0.6433, 0.5554, 0.6433, 0.5554, 0.6433, 0.5554, 0.6433, 0.5554, 0.6433, 0.5554, 0.6433, 0.5554, 0.6433, 0.5554, 0.6433, 0.5554, 0.6433, 0.5554, 0.6433, 0.5554, 0.6433, 0.5554, 0.6433, 0.5554, 0.6433, 0.5554, 0.6433, 0.5554, 0.6433, 0.5554, 0.6433, 0.5554, 0.6433, 0.5554, 0.6433, 0.5554, 0.6433, 0.5554, 0.6433, 0.5554, 0.6433, 0.5554, 0.6433, 0.5554, 0.6433, 0.5554, 0.6433, 0.5554, 0.6433, 0.5554, 0.6433, 0.5554, 0.6433, 0.5554, 0.6433, 0.5554, 0.6433, 0.5554, 0.6433, 0.5554, 0.6433, 0.5554, 0.6433, 0.5554, 0.6433, 0.5554, 0.6433, 0.5554, 0.6433, 0.5554, 0.6433, 0.5554, 0.6433, 0.5554, 0.6433, 0.5554, 0.6433, 0.5554, 0.6433, 0.5554, 0.6433, 0.5554, 0.6433, 0.5554, 0.6433, 0.5554, 0.6433, 0.5554, 0.6433, 0.5554, 0.6433, 0.5554, 0.6433, 0.5554, 0.6433, 0.5554, 0.6433, 0.5554, 0.6433, 0.5554, 0.6433, 0.5554, 0.6433, 0.5554, 0.6433, 0.5554, 0.6433, 0.5554, 0.6433, 0.5554, 0.6433, 0.5554, 0.6433, 0.5554, 0.6433, 0.5554, 0.6433, 0.5554, 0.6433, 0.5554, 0.6433, 0.5554, 0.6433, 0.5554, 0.6433, 0.5554, 0.6433, 0.5554, 0.6433, 0.5554, 0.6433, 0.5554, 0.6433, 0.5554, 0.6433, 0.5554, 0.6433, 0.5554, 0.6433, 0.5554, 0.6433, 0.5554, 0.6433, 0.5554, 0.6433, 0.5554, 0.6433, 0.5554, 0.6433, 0.5554, 0.6433, 0.5554, 0.6433, 0.5554, 0.6433, 0.5554, 0.6433, 0.5554, 0.6433, 0.5554, 0.6433, 0.5554, 0.6433, 0.5554, 0.6433, 0.5554, 0.6433, 0.5554, 0.6433, 0.5554, 0.6433, 0.5554, 0.6433, 0.5554, 0.6433, 0.5554, 0.6433, 0.5554, 0.6433, 0.5554, 0.6433, 0.5554, 0.6433, 0.5554, 0.6433, 0.5554, 0.6433, 0.5554, 0.6433, 0.5554, 0.6433, 0.5554, 0.6433, 0.5554, 0.6433, 0.5554, 0.6433, 0.5554, 0.6433, 0.5554, 0.6433, 0.5554, 0.6433, 0.5554, 0.6433, 0.5554, 0.6433, 0.5554, 0.6433, 0.5554, 0.6433, 0.5554, 0.6433, 0.5554, 0.6433, 0.5554, 0.6433, 0.5554, 0.6433, 0.5554, 0.6433, 0.5554, 0.6433, 0.5554, 0.6433, 0.5554, 0.6433, 0.5554, 0.6433, 0.5554, 0.6433, 0.5554, 0.6433, 0.5554, 0.6433, 0.5554, 0.6433, 0.5554, 0.6433, 0.5554, 0.6433, 0.5554, 0.6433, 0.5554, 0.6433, 0.5554, 0.6433, 0.5554, 0.6433, 0.5554, 0.6433, 0.5554, 0.6433, 0.5554, 0.6433, 0.5554, 0.6433, 0.5554, 0.6433, 0.5554, 0.6433, 0.5554, 0.6433, 0.5554, 0.6433, 0.5554, 0.6433, 0.5554, 0.6433, 0.5554, 0.6433, 0.5554, 0.6433, 0.5554, 0.6433, 0.5554, 0.6433, 0.5554, 0.6433, 0.5554, 0.6433, 0.5554, 0.6433, 0.5554, 0.6433, 0.5554, 0.6433, 0.5554, 0.6433, 0.5554, 0.6433, 0.5554, 0.6433, 0.5554, 0.6433, 0.5554, 0.6433, 0.5554, 0.6433, 0.5554, 0.6433, 0.5554, 0.6433, 0.5554, 0.6433, 0.5554, 0.6433, 0.5554, 0.6433, 0.5554, 0.6433, 0.5554, 0.6433, 0.5554, 0.6433, 0.5554, 0.6433, 0.5554, 0.6433, 0.5554, 0.6433, 0.5554, 0.6433, 0.5554, 0.6433, 0.5554, 0.6433, 0.5554, 0.6433, 0.5554, 0.6433, 0.5554, 0.6433, 0.5554, 0.6433, 0.5554, 0.6433, 0.5554, 0.6433, 0.5554, 0.6433, 0.5554, 0.6433, 0.5554, 0.6433, 0.5554, 0.6433, 0.5554, 0.6433, 0.5554, 0.6433, 0.5554, 0.6433, 0.5554, 0.6433, 0.5554, 0.6433, 0.5554, 0.6433, 0.5554, 0.6433, 0.5554, 0.6433, 0.5554, 0.6433, 0.5554, 0.6433, 0.5554, 0.6433, 0.5554, 0.6433, 0.5554, 0.6433, 0.5554, 0.6433, 0.5554, 0.6433, 0.5554, 0.6433, 0.5554, 0.6433, 0.5554, 0.6433, 0.5554, 0.6433, 0.5554, 0.6433, 0.5554, 0.6433, 0.5554, 0.6433, 0.5554, 0.6433, 0.5554, 0.6433, 0.5554, 0.6433, 0.5554, 0.6433, 0.5554, 0.6433, 0.5554, 0.6433, 0.5554, 0.6433, 0.5554, 0.6433, 0.5554, 0.6433, 0.5554, 0.6433, 0.5554, 0.6433, 0.5554, 0.6433, 0.5554, 0.6433, 0.5554, 0.6433, 0.5554, 0.6433, 0.5554, 0.6433, 0.5554, 0.6433, 0.5554, 0.6433, 0.5554, 0.6433, 0.5554, 0.6433, 0.5554, 0.6433, 0.5554, 0.6433, 0.5554, 0.6433, 0.5554, 0.6433, 0.5554, 0.6433, 0.5554, 0.6433, 0.5554, 0.6433, 0.5554, 0.6433, 0.5554, 0.6433, 0.5554, 0.6433, 0.5554, 0.6433, 0.5554, 0.6433, 0.5554, 0.6433, 0.5554, 0.6433, 0.5554, 0.6433, 0.5554, 0.6433, 0.5554, 0.6433, 0.5554, 0.6433, 0.5554, 0.6433, 0.5554, 0.6433, 0.5554, 0.6433, 0.5554, 0.6433, 0.5554, 0.6433, 0.5554, 0.6433, 0.5554, 0.6433, 0.5554, 0.6433, 0.5554, 0.6433, 0.5554, 0.6433, 0.5554, 0.6433, 0.5554, 0.6433, 0.5554, 0.6433, 0.5554, 0.6433, 0.5554, 0.6433, 0.5554, 0.6433, 0.5554, 0.6433, 0.5554, 0.6433, 0.5554, 0.6433, 0.5554, 0.6433, 0.5554, 0.6433, 0.5554, 0.6433, 0.5554, 0.6433, 0.5554, 0.6433, 0.5554, 0.6433, 0.5554, 0.6433, 0.5554, 0.6433, 0.5554, 0.6433, 0.5554, 0.6433, 0.5554, 0.6433, 0.5554, 0.6433, 0.5554, 0.6433, 0.5554, 0.6433, 0.5554, 0.6433, 0.5554, 0.6433, 0.5554, 0.6433, 0.5554, 0.6433, 0.5554, 0.6433, 0.5554, 0.6433, 0.5554, 0.6433, 0.5554, 0.6433, 0.5554, 0.6433, 0.5554, 0.6433, 0.5554, 0.6433, 0.5554, 0.6433, 0.5554, 0.6433, 0.5554, 0.6433, 0.5554, 0.6433, 0.5554, 0.6433, 0.5554, 0.6433, 0.5554, 0.6433, 0.5554, 0.6433, 0.5554, 0.6433, 0.5554, 0.6433, 0.5554, 0.6433, 0.5554, 0.6433, 0.5554, 0.6433, 0.5554, 0.6433, 0.5554, 0.6433, 0.5554, 0.6433, 0.5554, 0.6433, 0.5554, 0.6433, 0.5554, 0.6433, 0.5554, 0.6433, 0.5554, 0.6433, 0.5554, 0.6433, 0.5554, 0.6433, 0.5554, 0.6433, 0.5554, 0.6433, 0.5554, 0.6433, 0.5554, 0.6433, 0.5554, 0.6433, 0.5554, 0.6433, 0.5554, 0.6433, 0.5554, 0.6433, 0.5554, 0.6433, 0.5554, 0.6433, 0.5554, 0.6433, 0.5554, 0.6433, 0.5554, 0.6433, 0.5554, 0.6433, 0.5554, 0.6433, 0.5554, 0.6433, 0.5554, 0.6433, 0.5554, 0.6433, 0.5554, 0.6433, 0.5554, 0.6433, 0.5554, 0.6433, 0.5554, 0.6433, 0.5554, 0.6433, 0.5554, 0.6433, 0.5554, 0.6433, 0.5554, 0.6433, 0.5554, 0.6433, 0.5554, 0.6433, 0.5554, 0.6433, 0.5554, 0.6433, 0.5554, 0.6433, 0.5554, 0.6433, 0.5554, 0.6433, 0.5554, 0.6433, 0.5554, 0.6433, 0.5554, 0.6433, 0.5554, 0.6433, 0.5554, 0.6433, 0.5554, 0.6433, 0.5554, 0.6433, 0.5554, 0.6433, 0.5554, 0.6433, 0.5554, 0.6433, 0.5554, 0.6433, 0.5554, 0.6433, 0.5554, 0.6433, 0.5554, 0.6433, 0.5554, 0.6433, 0.5554, 0.6433, 0.5554, 0.6433, 0.5554, 0.6433, 0.5554, 0.6433, 0.5554, 0.6433, 0.5554, 0.6433, 0.5554, 0.6433, 0.5554, 0.6433, 0.5554, 0.6433, 0.5554, 0.6433, 0.5554, 0.6433, 0.5554, 0.6433, 0.5554, 0.6433, 0.5554, 0.6433, 0.5554, 0.6433, 0.5554, 0.6433, 0.5554, 0.6433, 0.5554, 0.6433, 0.5554, 0.6433, 0.5554])
me_cylinder_002.materials.append(mat_palette)
me_cylinder_002.use_remesh_fix_poles = True
me_cylinder_002.use_remesh_preserve_attributes = False
me_cylinder_002.use_mirror_vertex_groups = False
me_cylinder_002.update()
me_cube_003 = bpy.data.meshes.new('Cube.003')
me_cube_003.from_pydata([(-0.6993, -0.8396, -0.06607), (-0.6993, -0.8396, 0.06607), (-0.6993, 0.8396, -0.06607), (-0.6993, 0.8396, 0.06607), (0.6993, -0.8396, -0.06607), (0.6993, -0.8396, 0.06607), (0.6993, 0.8396, -0.06607), (0.6993, 0.8396, 0.06607), (-0.8329, 0.5, -0.06607), (-0.8329, 0.0, -0.06607), (-0.8329, -0.5, -0.06607), (-0.8329, -0.5, 0.06607), (-0.8329, 0.0, 0.06607), (-0.8329, 0.5, 0.06607), (0.4165, 1.0, -0.06607), (-9.561e-07, 1.0, -0.06607), (-0.4165, 1.0, -0.06607), (-0.4165, 1.0, 0.06607), (-9.561e-07, 1.0, 0.06607), (0.4165, 1.0, 0.06607), (0.8329, -0.5, -0.06607), (0.8329, 0.0, -0.06607), (0.8329, 0.5, -0.06607), (0.8329, 0.5, 0.06607), (0.8329, 0.0, 0.06607), (0.8329, -0.5, 0.06607), (-0.4165, -1.0, -0.06607), (-9.561e-07, -1.0, -0.06607), (0.4165, -1.0, -0.06607), (0.4165, -1.0, 0.06607), (-9.561e-07, -1.0, 0.06607), (-0.4165, -1.0, 0.06607), (0.4165, 0.5, 0.06607), (0.4165, 0.0, 0.06607), (0.4165, -0.5, 0.06607), (-9.561e-07, 0.5, 0.06607), (-9.561e-07, 0.0, 0.06607), (-9.561e-07, -0.5, 0.06607), (-0.4165, 0.5, 0.06607), (-0.4165, 0.0, 0.06607), (-0.4165, -0.5, 0.06607), (-0.4165, 0.5, -0.06607), (-0.4165, 0.0, -0.06607), (-0.4165, -0.5, -0.06607), (-9.561e-07, 0.5, -0.06607), (-9.561e-07, 0.0, -0.06607), (-9.561e-07, -0.5, -0.06607), (0.4165, 0.5, -0.06607), (0.4165, 0.0, -0.06607), (0.4165, -0.5, -0.06607)], [], [(0, 1, 11, 10), (2, 3, 17, 16), (6, 7, 23, 22), (4, 5, 29, 28), (49, 20, 4, 28), (40, 11, 1, 31), (25, 34, 29, 5), (34, 37, 30, 29), (37, 40, 31, 30), (7, 19, 32, 23), (23, 32, 33, 24), (24, 33, 34, 25), (19, 18, 35, 32), (32, 35, 36, 33), (33, 36, 37, 34), (18, 17, 38, 35), (35, 38, 39, 36), (36, 39, 40, 37), (17, 3, 13, 38), (38, 13, 12, 39), (39, 12, 11, 40), (10, 43, 26, 0), (43, 46, 27, 26), (46, 49, 28, 27), (2, 16, 41, 8), (8, 41, 42, 9), (9, 42, 43, 10), (16, 15, 44, 41), (41, 44, 45, 42), (42, 45, 46, 43), (15, 14, 47, 44), (44, 47, 48, 45), (45, 48, 49, 46), (14, 6, 22, 47), (47, 22, 21, 48), (48, 21, 20, 49), (26, 31, 1, 0), (28, 29, 30, 27), (27, 30, 31, 26), (20, 25, 5, 4), (22, 23, 24, 21), (21, 24, 25, 20), (14, 19, 7, 6), (16, 17, 18, 15), (15, 18, 19, 14), (8, 13, 3, 2), (10, 11, 12, 9), (9, 12, 13, 8)])
_uv = me_cube_003.uv_layers.new(name='UVMap')
_uv.uv.foreach_set('vector', [0.6742, 0.2984, 0.6742, 0.2984, 0.6742, 0.2984, 0.6742, 0.2984, 0.6742, 0.2984, 0.6742, 0.2984, 0.6742, 0.2984, 0.6742, 0.2984, 0.6742, 0.2984, 0.6742, 0.2984, 0.6742, 0.2984, 0.6742, 0.2984, 0.6742, 0.2984, 0.6742, 0.2984, 0.6742, 0.2984, 0.6742, 0.2984, 0.6742, 0.2984, 0.6742, 0.2984, 0.6742, 0.2984, 0.6742, 0.2984, 0.6742, 0.2984, 0.6742, 0.2984, 0.6742, 0.2984, 0.6742, 0.2984, 0.6742, 0.2984, 0.6742, 0.2984, 0.6742, 0.2984, 0.6742, 0.2984, 0.6742, 0.2984, 0.6742, 0.2984, 0.6742, 0.2984, 0.6742, 0.2984, 0.6742, 0.2984, 0.6742, 0.2984, 0.6742, 0.2984, 0.6742, 0.2984, 0.6742, 0.2984, 0.6742, 0.2984, 0.6742, 0.2984, 0.6742, 0.2984, 0.6742, 0.2984, 0.6742, 0.2984, 0.6742, 0.2984, 0.6742, 0.2984, 0.6742, 0.2984, 0.6742, 0.2984, 0.6742, 0.2984, 0.6742, 0.2984, 0.6742, 0.2984, 0.6742, 0.2984, 0.6742, 0.2984, 0.6742, 0.2984, 0.6742, 0.2984, 0.6742, 0.2984, 0.6742, 0.2984, 0.6742, 0.2984, 0.6742, 0.2984, 0.6742, 0.2984, 0.6742, 0.2984, 0.6742, 0.2984, 0.6742, 0.2984, 0.6742, 0.2984, 0.6742, 0.2984, 0.6742, 0.2984, 0.6742, 0.2984, 0.6742, 0.2984, 0.6742, 0.2984, 0.6742, 0.2984, 0.6742, 0.2984, 0.6742, 0.2984, 0.6742, 0.2984, 0.6742, 0.2984, 0.6742, 0.2984, 0.6742, 0.2984, 0.6742, 0.2984, 0.6742, 0.2984, 0.6742, 0.2984, 0.6742, 0.2984, 0.6742, 0.2984, 0.6742, 0.2984, 0.6742, 0.2984, 0.6742, 0.2984, 0.6742, 0.2984, 0.6742, 0.2984, 0.6742, 0.2984, 0.6742, 0.2984, 0.6742, 0.2984, 0.6742, 0.2984, 0.6742, 0.2984, 0.6742, 0.2984, 0.6742, 0.2984, 0.6742, 0.2984, 0.6742, 0.2984, 0.6742, 0.2984, 0.6742, 0.2984, 0.6742, 0.2984, 0.6742, 0.2984, 0.6742, 0.2984, 0.6742, 0.2984, 0.6742, 0.2984, 0.6742, 0.2984, 0.6742, 0.2984, 0.6742, 0.2984, 0.6742, 0.2984, 0.6742, 0.2984, 0.6742, 0.2984, 0.6742, 0.2984, 0.6742, 0.2984, 0.6742, 0.2984, 0.6742, 0.2984, 0.6742, 0.2984, 0.6742, 0.2984, 0.6742, 0.2984, 0.6742, 0.2984, 0.6742, 0.2984, 0.6742, 0.2984, 0.6742, 0.2984, 0.6742, 0.2984, 0.6742, 0.2984, 0.6742, 0.2984, 0.6742, 0.2984, 0.6742, 0.2984, 0.6742, 0.2984, 0.6742, 0.2984, 0.6742, 0.2984, 0.6742, 0.2984, 0.6742, 0.2984, 0.6742, 0.2984, 0.6742, 0.2984, 0.6742, 0.2984, 0.6742, 0.2984, 0.6742, 0.2984, 0.6742, 0.2984, 0.6742, 0.2984, 0.6742, 0.2984, 0.6742, 0.2984, 0.6742, 0.2984, 0.6742, 0.2984, 0.6742, 0.2984, 0.6742, 0.2984, 0.6742, 0.2984, 0.6742, 0.2984, 0.6742, 0.2984, 0.6742, 0.2984, 0.6742, 0.2984, 0.6742, 0.2984, 0.6742, 0.2984, 0.6742, 0.2984, 0.6742, 0.2984, 0.6742, 0.2984, 0.6742, 0.2984, 0.6742, 0.2984, 0.6742, 0.2984, 0.6742, 0.2984, 0.6742, 0.2984, 0.6742, 0.2984, 0.6742, 0.2984, 0.6742, 0.2984, 0.6742, 0.2984, 0.6742, 0.2984, 0.6742, 0.2984, 0.6742, 0.2984, 0.6742, 0.2984, 0.6742, 0.2984, 0.6742, 0.2984, 0.6742, 0.2984, 0.6742, 0.2984, 0.6742, 0.2984, 0.6742, 0.2984, 0.6742, 0.2984, 0.6742, 0.2984, 0.6742, 0.2984, 0.6742, 0.2984, 0.6742, 0.2984, 0.6742, 0.2984, 0.6742, 0.2984, 0.6742, 0.2984, 0.6742, 0.2984, 0.6742, 0.2984, 0.6742, 0.2984, 0.6742, 0.2984, 0.6742, 0.2984, 0.6742, 0.2984, 0.6742, 0.2984, 0.6742, 0.2984, 0.6742, 0.2984, 0.6742, 0.2984, 0.6742, 0.2984, 0.6742, 0.2984, 0.6742, 0.2984, 0.6742, 0.2984, 0.6742, 0.2984])
me_cube_003.materials.append(mat_palette)
me_cube_003.use_remesh_fix_poles = True
me_cube_003.use_remesh_preserve_attributes = False
me_cube_003.use_mirror_vertex_groups = False
me_cube_003.update()
me_cube_002 = bpy.data.meshes.new('Cube.002')
me_cube_002.from_pydata([(0.7223, -0.7223, 0.006269), (0.7223, -0.7223, 2.428), (-0.7223, -0.7223, 0.006269), (-0.7223, -0.7223, 2.428), (0.7223, 0.7223, 0.006269), (0.7223, 0.7223, 2.428), (-0.7223, 0.7223, 0.006269), (-0.7223, 0.7223, 2.428), (0.7223, -0.7223, 4.003), (-0.7223, -0.7223, 4.003), (-0.7223, 0.7223, 4.003), (0.7223, 0.7223, 4.003)], [], [(0, 1, 3, 2), (2, 3, 7, 6), (6, 7, 5, 4), (4, 5, 1, 0), (2, 6, 4, 0), (5, 7, 10, 11), (10, 9, 8, 11), (3, 1, 8, 9), (1, 5, 11, 8), (7, 3, 9, 10)])
_uv = me_cube_002.uv_layers.new(name='UVMap')
_uv.uv.foreach_set('vector', [0.5469, 0.4765, 0.5469, 0.4765, 0.5469, 0.4765, 0.5469, 0.4765, 0.5469, 0.4765, 0.5469, 0.4765, 0.5469, 0.4765, 0.5469, 0.4765, 0.5469, 0.4765, 0.5469, 0.4765, 0.5469, 0.4765, 0.5469, 0.4765, 0.5469, 0.4765, 0.5469, 0.4765, 0.5469, 0.4765, 0.5469, 0.4765, 0.5469, 0.4765, 0.5469, 0.4765, 0.5469, 0.4765, 0.5469, 0.4765, 0.9581, 0.4365, 0.9581, 0.4365, 0.9581, 0.4365, 0.9581, 0.4365, 0.9581, 0.4365, 0.9581, 0.4365, 0.9581, 0.4365, 0.9581, 0.4365, 0.9581, 0.4365, 0.9581, 0.4365, 0.9581, 0.4365, 0.9581, 0.4365, 0.9581, 0.4365, 0.9581, 0.4365, 0.9581, 0.4365, 0.9581, 0.4365, 0.9581, 0.4365, 0.9581, 0.4365, 0.9581, 0.4365, 0.9581, 0.4365])
me_cube_002.materials.append(mat_palette)
me_cube_002.use_remesh_fix_poles = True
me_cube_002.use_remesh_preserve_attributes = False
me_cube_002.use_mirror_vertex_groups = False
me_cube_002.update()
me_cube_005 = bpy.data.meshes.new('Cube.005')
me_cube_005.from_pydata([(0.7223, -0.7223, 0.006269), (0.7223, -0.7223, 2.428), (-0.7223, -0.7223, 0.006269), (-0.7223, -0.7223, 2.428), (0.7223, 0.7223, 0.006269), (0.7223, 0.7223, 2.428), (-0.7223, 0.7223, 0.006269), (-0.7223, 0.7223, 2.428), (0.7223, -0.7223, 4.003), (-0.7223, -0.7223, 4.003), (-0.7223, 0.7223, 4.003), (0.7223, 0.7223, 4.003)], [], [(0, 1, 3, 2), (2, 3, 7, 6), (6, 7, 5, 4), (4, 5, 1, 0), (2, 6, 4, 0), (5, 7, 10, 11), (10, 9, 8, 11), (3, 1, 8, 9), (1, 5, 11, 8), (7, 3, 9, 10)])
_uv = me_cube_005.uv_layers.new(name='UVMap')
_uv.uv.foreach_set('vector', [0.2314, 0.54, 0.2314, 0.54, 0.2314, 0.54, 0.2314, 0.54, 0.2314, 0.54, 0.2314, 0.54, 0.2314, 0.54, 0.2314, 0.54, 0.2314, 0.54, 0.2314, 0.54, 0.2314, 0.54, 0.2314, 0.54, 0.2314, 0.54, 0.2314, 0.54, 0.2314, 0.54, 0.2314, 0.54, 0.2314, 0.54, 0.2314, 0.54, 0.2314, 0.54, 0.2314, 0.54, 0.9581, 0.4365, 0.9581, 0.4365, 0.9581, 0.4365, 0.9581, 0.4365, 0.9581, 0.4365, 0.9581, 0.4365, 0.9581, 0.4365, 0.9581, 0.4365, 0.9581, 0.4365, 0.9581, 0.4365, 0.9581, 0.4365, 0.9581, 0.4365, 0.9581, 0.4365, 0.9581, 0.4365, 0.9581, 0.4365, 0.9581, 0.4365, 0.9581, 0.4365, 0.9581, 0.4365, 0.9581, 0.4365, 0.9581, 0.4365])
me_cube_005.materials.append(mat_palette)
me_cube_005.use_remesh_fix_poles = True
me_cube_005.use_remesh_preserve_attributes = False
me_cube_005.use_mirror_vertex_groups = False
me_cube_005.update()
me_cube_006 = bpy.data.meshes.new('Cube.006')
me_cube_006.from_pydata([(0.7223, -0.7223, 0.006269), (0.7223, -0.7223, 2.428), (-0.7223, -0.7223, 0.006269), (-0.7223, -0.7223, 2.428), (0.7223, 0.7223, 0.006269), (0.7223, 0.7223, 2.428), (-0.7223, 0.7223, 0.006269), (-0.7223, 0.7223, 2.428), (0.7223, -0.7223, 4.003), (-0.7223, -0.7223, 4.003), (-0.7223, 0.7223, 4.003), (0.7223, 0.7223, 4.003)], [], [(0, 1, 3, 2), (2, 3, 7, 6), (6, 7, 5, 4), (4, 5, 1, 0), (2, 6, 4, 0), (5, 7, 10, 11), (10, 9, 8, 11), (3, 1, 8, 9), (1, 5, 11, 8), (7, 3, 9, 10)])
_uv = me_cube_006.uv_layers.new(name='UVMap')
_uv.uv.foreach_set('vector', [0.4238, 0.4765, 0.4238, 0.4765, 0.4238, 0.4765, 0.4238, 0.4765, 0.4238, 0.4765, 0.4238, 0.4765, 0.4238, 0.4765, 0.4238, 0.4765, 0.4238, 0.4765, 0.4238, 0.4765, 0.4238, 0.4765, 0.4238, 0.4765, 0.4238, 0.4765, 0.4238, 0.4765, 0.4238, 0.4765, 0.4238, 0.4765, 0.4238, 0.4765, 0.4238, 0.4765, 0.4238, 0.4765, 0.4238, 0.4765, 0.2021, 0.627, 0.2021, 0.627, 0.2021, 0.627, 0.2021, 0.627, 0.2021, 0.627, 0.2021, 0.627, 0.2021, 0.627, 0.2021, 0.627, 0.2021, 0.627, 0.2021, 0.627, 0.2021, 0.627, 0.2021, 0.627, 0.2021, 0.627, 0.2021, 0.627, 0.2021, 0.627, 0.2021, 0.627, 0.2021, 0.627, 0.2021, 0.627, 0.2021, 0.627, 0.2021, 0.627])
me_cube_006.materials.append(mat_palette)
me_cube_006.use_remesh_fix_poles = True
me_cube_006.use_remesh_preserve_attributes = False
me_cube_006.use_mirror_vertex_groups = False
me_cube_006.update()
me_cube_009 = bpy.data.meshes.new('Cube.009')
me_cube_009.from_pydata([(-1.0, -1.0, 0.0), (-1.0, -0.5096, 2.0), (-1.0, 1.0, 0.0), (-1.0, 1.0, 2.0), (1.0, -1.0, 0.0), (1.0, -0.5096, 2.0), (1.0, 1.0, 0.0), (1.0, 1.0, 2.0), (-1.0, 0.0, 0.0), (-1.0, 0.0, 2.0), (1.0, 0.0, 0.0), (1.0, 0.0, 2.0)], [], [(8, 9, 3, 2), (2, 3, 7, 6), (10, 11, 5, 4), (4, 5, 1, 0), (8, 10, 4, 0), (11, 9, 1, 5), (7, 3, 9, 11), (2, 6, 10, 8), (6, 7, 11, 10), (0, 1, 9, 8)])
_uv = me_cube_009.uv_layers.new(name='UVMap')
_uv.uv.foreach_set('vector', [0.375, 0.125, 0.625, 0.125, 0.625, 0.25, 0.375, 0.25, 0.375, 0.25, 0.625, 0.25, 0.625, 0.5, 0.375, 0.5, 0.375, 0.625, 0.625, 0.625, 0.625, 0.75, 0.375, 0.75, 0.375, 0.75, 0.625, 0.75, 0.625, 1.0, 0.375, 1.0, 0.125, 0.625, 0.375, 0.625, 0.375, 0.75, 0.125, 0.75, 0.625, 0.625, 0.875, 0.625, 0.875, 0.75, 0.625, 0.75, 0.625, 0.5, 0.875, 0.5, 0.875, 0.625, 0.625, 0.625, 0.125, 0.5, 0.375, 0.5, 0.375, 0.625, 0.125, 0.625, 0.375, 0.5, 0.625, 0.5, 0.625, 0.625, 0.375, 0.625, 0.375, 0.0, 0.625, 0.0, 0.625, 0.125, 0.375, 0.125])
me_cube_009.use_remesh_fix_poles = True
me_cube_009.use_remesh_preserve_attributes = False
me_cube_009.use_mirror_vertex_groups = False
me_cube_009.update()
me_cube_010 = bpy.data.meshes.new('Cube.010')
me_cube_010.from_pydata([(0.5624, 0.7155, -0.0353), (0.5624, 0.4282, 1.136), (0.5624, -0.4563, -0.0353), (0.5624, -0.4563, 1.136), (-0.6094, 0.7155, -0.0353), (-0.6094, 0.4282, 1.136), (-0.6094, -0.4563, -0.0353), (-0.6094, -0.4563, 1.136), (0.5624, 0.1296, -0.0353), (0.5624, 0.1296, 1.136), (-0.6094, 0.1296, -0.0353), (-0.6094, 0.1296, 1.136)], [], [(8, 9, 3, 2), (2, 3, 7, 6), (10, 11, 5, 4), (4, 5, 1, 0), (8, 10, 4, 0), (11, 9, 1, 5), (7, 3, 9, 11), (2, 6, 10, 8), (6, 7, 11, 10), (0, 1, 9, 8)])
_uv = me_cube_010.uv_layers.new(name='UVMap')
_uv.uv.foreach_set('vector', [0.375, 0.125, 0.625, 0.125, 0.625, 0.25, 0.375, 0.25, 0.375, 0.25, 0.625, 0.25, 0.625, 0.5, 0.375, 0.5, 0.375, 0.625, 0.625, 0.625, 0.625, 0.75, 0.375, 0.75, 0.375, 0.75, 0.625, 0.75, 0.625, 1.0, 0.375, 1.0, 0.125, 0.625, 0.375, 0.625, 0.375, 0.75, 0.125, 0.75, 0.625, 0.625, 0.875, 0.625, 0.875, 0.75, 0.625, 0.75, 0.625, 0.5, 0.875, 0.5, 0.875, 0.625, 0.625, 0.625, 0.125, 0.5, 0.375, 0.5, 0.375, 0.625, 0.125, 0.625, 0.375, 0.5, 0.625, 0.5, 0.625, 0.625, 0.375, 0.625, 0.375, 0.0, 0.625, 0.0, 0.625, 0.125, 0.375, 0.125])
me_cube_010.use_remesh_fix_poles = True
me_cube_010.use_remesh_preserve_attributes = False
me_cube_010.use_mirror_vertex_groups = False
me_cube_010.update()
me_cube_011 = bpy.data.meshes.new('Cube.011')
me_cube_011.from_pydata([(-1.582, -1.796, 0.0), (-1.582, -1.306, 3.752), (-1.582, 1.0, 0.0), (-1.582, 1.0, 3.752), (1.582, -1.796, 0.0), (1.582, -1.306, 3.752), (1.582, 1.0, 0.0), (1.582, 1.0, 3.752), (-1.582, 0.0, 0.0), (-1.582, 0.0, 3.752), (1.582, 0.0, 0.0), (1.582, 0.0, 3.752)], [], [(8, 9, 3, 2), (2, 3, 7, 6), (10, 11, 5, 4), (4, 5, 1, 0), (8, 10, 4, 0), (11, 9, 1, 5), (7, 3, 9, 11), (2, 6, 10, 8), (6, 7, 11, 10), (0, 1, 9, 8)])
_uv = me_cube_011.uv_layers.new(name='UVMap')
_uv.uv.foreach_set('vector', [0.375, 0.125, 0.625, 0.125, 0.625, 0.25, 0.375, 0.25, 0.375, 0.25, 0.625, 0.25, 0.625, 0.5, 0.375, 0.5, 0.375, 0.625, 0.625, 0.625, 0.625, 0.75, 0.375, 0.75, 0.375, 0.75, 0.625, 0.75, 0.625, 1.0, 0.375, 1.0, 0.125, 0.625, 0.375, 0.625, 0.375, 0.75, 0.125, 0.75, 0.625, 0.625, 0.875, 0.625, 0.875, 0.75, 0.625, 0.75, 0.625, 0.5, 0.875, 0.5, 0.875, 0.625, 0.625, 0.625, 0.125, 0.5, 0.375, 0.5, 0.375, 0.625, 0.125, 0.625, 0.375, 0.5, 0.625, 0.5, 0.625, 0.625, 0.375, 0.625, 0.375, 0.0, 0.625, 0.0, 0.625, 0.125, 0.375, 0.125])
me_cube_011.use_remesh_fix_poles = True
me_cube_011.use_remesh_preserve_attributes = False
me_cube_011.use_mirror_vertex_groups = False
me_cube_011.update()
me_cube_015 = bpy.data.meshes.new('Cube.015')
me_cube_015.from_pydata([(1.001, -1.221, 2.384e-07), (0.5108, -1.221, 4.999), (-0.878, -1.221, 2.384e-07), (-0.878, -1.221, 4.999), (1.001, 1.465, 2.384e-07), (0.5108, 1.465, 4.999), (-0.878, 1.465, 2.384e-07), (-0.878, 1.465, 4.999), (0.122, -1.221, 2.384e-07), (0.122, -1.221, 4.999), (0.122, 1.465, 2.384e-07), (0.122, 1.465, 4.999)], [], [(8, 9, 3, 2), (2, 3, 7, 6), (10, 11, 5, 4), (4, 5, 1, 0), (8, 10, 4, 0), (11, 9, 1, 5), (7, 3, 9, 11), (2, 6, 10, 8), (6, 7, 11, 10), (0, 1, 9, 8)])
_uv = me_cube_015.uv_layers.new(name='UVMap')
_uv.uv.foreach_set('vector', [0.375, 0.125, 0.625, 0.125, 0.625, 0.25, 0.375, 0.25, 0.375, 0.25, 0.625, 0.25, 0.625, 0.5, 0.375, 0.5, 0.375, 0.625, 0.625, 0.625, 0.625, 0.75, 0.375, 0.75, 0.375, 0.75, 0.625, 0.75, 0.625, 1.0, 0.375, 1.0, 0.125, 0.625, 0.375, 0.625, 0.375, 0.75, 0.125, 0.75, 0.625, 0.625, 0.875, 0.625, 0.875, 0.75, 0.625, 0.75, 0.625, 0.5, 0.875, 0.5, 0.875, 0.625, 0.625, 0.625, 0.125, 0.5, 0.375, 0.5, 0.375, 0.625, 0.125, 0.625, 0.375, 0.5, 0.625, 0.5, 0.625, 0.625, 0.375, 0.625, 0.375, 0.0, 0.625, 0.0, 0.625, 0.125, 0.375, 0.125])
me_cube_015.use_remesh_fix_poles = True
me_cube_015.use_remesh_preserve_attributes = False
me_cube_015.use_mirror_vertex_groups = False
me_cube_015.update()
me_cube_017 = bpy.data.meshes.new('Cube.017')
me_cube_017.from_pydata([(-3.486, -1.022, 0.0), (-3.486, -0.5312, 3.752), (-3.486, 1.0, 0.0), (-3.486, 1.0, 3.752), (2.334, -1.022, 0.0), (2.334, -0.5312, 3.752), (2.334, 1.0, 0.0), (2.334, 1.0, 3.752), (-3.486, 0.0, 0.0), (-3.486, 0.0, 3.752), (2.334, 0.0, 0.0), (2.334, 0.0, 3.752)], [], [(8, 9, 3, 2), (2, 3, 7, 6), (10, 11, 5, 4), (4, 5, 1, 0), (8, 10, 4, 0), (11, 9, 1, 5), (7, 3, 9, 11), (2, 6, 10, 8), (6, 7, 11, 10), (0, 1, 9, 8)])
_uv = me_cube_017.uv_layers.new(name='UVMap')
_uv.uv.foreach_set('vector', [0.375, 0.125, 0.625, 0.125, 0.625, 0.25, 0.375, 0.25, 0.375, 0.25, 0.625, 0.25, 0.625, 0.5, 0.375, 0.5, 0.375, 0.625, 0.625, 0.625, 0.625, 0.75, 0.375, 0.75, 0.375, 0.75, 0.625, 0.75, 0.625, 1.0, 0.375, 1.0, 0.125, 0.625, 0.375, 0.625, 0.375, 0.75, 0.125, 0.75, 0.625, 0.625, 0.875, 0.625, 0.875, 0.75, 0.625, 0.75, 0.625, 0.5, 0.875, 0.5, 0.875, 0.625, 0.625, 0.625, 0.125, 0.5, 0.375, 0.5, 0.375, 0.625, 0.125, 0.625, 0.375, 0.5, 0.625, 0.5, 0.625, 0.625, 0.375, 0.625, 0.375, 0.0, 0.625, 0.0, 0.625, 0.125, 0.375, 0.125])
me_cube_017.use_remesh_fix_poles = True
me_cube_017.use_remesh_preserve_attributes = False
me_cube_017.use_mirror_vertex_groups = False
me_cube_017.update()

# ---- objects
ob_light = bpy.data.objects.new('Light', light_light)
ob_camera = bpy.data.objects.new('Camera', cam_camera)
ob_floor = bpy.data.objects.new('Floor', me_cube)
ob_walls = bpy.data.objects.new('Walls', me_plane_001)
ob_bar = bpy.data.objects.new('Bar', me_cube_007)
ob_post = bpy.data.objects.new('Post', me_cube_012)
ob_table = bpy.data.objects.new('Table', me_cube_013)
ob_carpet = bpy.data.objects.new('Carpet', me_plane_002)
ob_longtable = bpy.data.objects.new('LongTable', me_cube_014)
ob_basement = bpy.data.objects.new('Basement', me_cube_016)
ob_invisiblewall = bpy.data.objects.new('InvisibleWall', me_plane_004)
ob_player = bpy.data.objects.new('Player', me_cube_001)
ob_consumablebeer = bpy.data.objects.new('ConsumableBeer', me_cylinder_001)
ob_consumablecoffee = bpy.data.objects.new('ConsumableCoffee', me_cylinder_002)
ob_tray = bpy.data.objects.new('Tray', me_cube_003)
ob_customer_0 = bpy.data.objects.new('Customer_0', me_cube_002)
ob_customer_1 = bpy.data.objects.new('Customer_1', me_cube_005)
ob_customer_2 = bpy.data.objects.new('Customer_2', me_cube_006)
ob_coffeemachine = bpy.data.objects.new('CoffeeMachine', me_cube_009)
ob_beertap = bpy.data.objects.new('BeerTap', me_cube_010)
ob_jukebox = bpy.data.objects.new('Jukebox', me_cube_011)
ob_arcade = bpy.data.objects.new('Arcade', me_cube_015)
ob_winerack = bpy.data.objects.new('WineRack', me_cube_017)

# ---- transforms, parenting, visibility, modifiers, constraints
ob_light.location = (30.19, -6.655, 17.39)
ob_light.rotation_euler = (0.6503, 0.05522, 1.866)
ob_light.lock_rotations_4d = False
ob_light.empty_display_type = 'ARROWS'
ob_light.color = (0.0, 0.0, 0.0, 0.0)
ob_light.lineart.crease_threshold = 0.0
ob_camera.location = (7.359, -6.926, 4.958)
ob_camera.rotation_euler = (1.109, 0.0, 0.8149)
ob_camera.lock_rotations_4d = False
ob_camera.empty_display_type = 'ARROWS'
ob_camera.color = (0.0, 0.0, 0.0, 0.0)
ob_camera.display_type = 'WIRE'
ob_camera.lineart.crease_threshold = 0.0
ob_floor.location = (0.0, 0.0, -8.941e-08)
ob_floor.lineart.crease_threshold = 0.0
ob_walls.location = (0.0, 0.0, 0.0)
ob_walls.lineart.crease_threshold = 0.0
ob_bar.location = (10.0, -10.0, 0.0)
ob_bar.lineart.crease_threshold = 0.0
ob_post.location = (6.0, -6.0, 0.0)
ob_post.lineart.crease_threshold = 0.0
ob_table.location = (7.969, -15.19, 0.0)
ob_table.lineart.crease_threshold = 0.0
ob_carpet.location = (16.96, -18.12, 0.1)
ob_carpet.lineart.crease_threshold = 0.0
ob_longtable.location = (7.188, -23.99, -1.192e-07)
ob_longtable.lineart.crease_threshold = 0.0
ob_basement.location = (30.0, -4.0, 0.0)
ob_basement.lineart.crease_threshold = 0.0
ob_invisiblewall.location = (0.0, 0.0, 0.0)
ob_invisiblewall.lineart.crease_threshold = 0.0
ob_player.location = (28.05, -19.33, -4.768e-07)
ob_player.lineart.crease_threshold = 0.0
ob_consumablebeer.location = (29.95, -19.4, 1.439)
ob_consumablebeer.lineart.crease_threshold = 0.0
ob_consumablecoffee.location = (29.83, -18.52, 1.455)
ob_consumablecoffee.lineart.crease_threshold = 0.0
ob_tray.location = (29.86, -18.8, 1.36)
ob_tray.lineart.crease_threshold = 0.0
ob_customer_0.location = (28.05, -22.35, -4.768e-07)
ob_customer_0.lineart.crease_threshold = 0.0
ob_customer_1.location = (28.05, -25.08, -4.768e-07)
ob_customer_1.lineart.crease_threshold = 0.0
ob_customer_2.location = (28.05, -27.8, -4.768e-07)
ob_customer_2.lineart.crease_threshold = 0.0
ob_coffeemachine.location = (11.96, -1.056, 2.0)
ob_coffeemachine.lineart.crease_threshold = 0.0
ob_beertap.location = (20.54, -9.141, 1.8)
ob_beertap.lineart.crease_threshold = 0.0
ob_jukebox.location = (22.43, -1.15, -1.192e-06)
ob_jukebox.lineart.crease_threshold = 0.0
ob_arcade.location = (1.482, -33.85, -2.138e-06)
ob_arcade.lineart.crease_threshold = 0.0
ob_winerack.location = (36.57, -0.5996, -3.0)
ob_winerack.lineart.crease_threshold = 0.0

# ---- collection membership
col_collection.objects.link(ob_light)
col_collection.objects.link(ob_camera)
col_bar.objects.link(ob_floor)
col_bar.objects.link(ob_walls)
col_bar.objects.link(ob_bar)
col_bar.objects.link(ob_post)
col_bar.objects.link(ob_table)
col_bar.objects.link(ob_carpet)
col_bar.objects.link(ob_longtable)
col_bar.objects.link(ob_basement)
col_bar.objects.link(ob_invisiblewall)
col_player.objects.link(ob_player)
col_player.objects.link(ob_consumablebeer)
col_player.objects.link(ob_consumablecoffee)
col_player.objects.link(ob_tray)
col_customers.objects.link(ob_customer_0)
col_customers.objects.link(ob_customer_1)
col_customers.objects.link(ob_customer_2)
col_interactables.objects.link(ob_coffeemachine)
col_interactables.objects.link(ob_beertap)
col_interactables.objects.link(ob_jukebox)
col_interactables.objects.link(ob_arcade)
col_interactables.objects.link(ob_winerack)

# ---- scene / render settings (as saved in the file)
scene.camera = ob_camera
scene.frame_start = 1; scene.frame_end = 250; scene.frame_set(1)
scene.render.engine = 'BLENDER_EEVEE_NEXT'
scene.cycles.use_denoising = False
scene.cycles.samples = 128
scene.cycles.sampling_pattern = 'TABULATED_SOBOL'
scene.cycles.use_adaptive_sampling = False
scene.cycles.use_light_tree = False
scene.view_settings.view_transform = 'Filmic'
bpy.context.view_layer.update()
